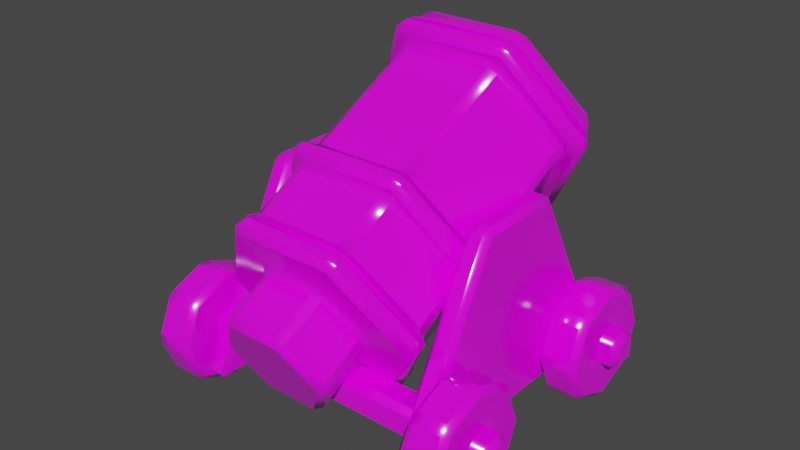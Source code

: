 # Source: Tower_1.blend  (saved by Blender 2.83.19; exported with 4.5.12 LTS)
import bpy
from mathutils import Matrix  # noqa: F401  (used for matrix-valued properties, if any)

bpy.ops.wm.read_factory_settings(use_empty=True)
scene = bpy.context.scene
scene.name = 'Scene'

# ---- collections
col_collection = bpy.data.collections.new('Collection'); scene.collection.children.link(col_collection)

# ---- images (referenced by path relative to the original .blend; pixels are not part of the script)
import os
ASSET_DIR = os.environ.get("B2B_ASSET_DIR", "")  # directory of the original .blend (textures are referenced by path, not embedded)
HERE = os.path.dirname(os.path.abspath(__file__))  # packed textures are extracted next to this script under _unpacked/

def load_image(name, relpath, width, height, colorspace="sRGB"):
    """Load a texture the original file referenced (path relative to the .blend, or extracted next to this script)."""
    p = next((c for c in (os.path.join(HERE, relpath), os.path.join(ASSET_DIR, relpath)) if relpath and os.path.exists(c)), "")
    if p:
        img = bpy.data.images.load(p, check_existing=True)
        img.name = name
    else:  # same state as the original file: an image datablock whose file is absent (Cycles renders it pink)
        img = bpy.data.images.new(name, width, height)
        img.source = "FILE"
        img.filepath = "//" + (relpath or name)
    img.colorspace_settings.name = colorspace
    return img
img_colortexture_png = load_image('colorTexture.png', 'colorTexture.png', 1024, 1024, 'sRGB')

# ---- materials (node trees are filled in below, after node groups)
mat_x = bpy.data.materials.new('材质')
mat_x.use_transparent_shadow = False

# ---- node groups
ng_auto_smooth = bpy.data.node_groups.new('Auto Smooth', 'GeometryNodeTree')
_s = ng_auto_smooth.interface.new_socket(name='Geometry', in_out='OUTPUT', socket_type='NodeSocketGeometry')
_s = ng_auto_smooth.interface.new_socket(name='Geometry', in_out='INPUT', socket_type='NodeSocketGeometry')
_s = ng_auto_smooth.interface.new_socket(name='Angle', in_out='INPUT', socket_type='NodeSocketFloat')
_s.subtype = 'ANGLE'
_s.min_value = 0.0
_s.max_value = 3.142
ng_auto_smooth.is_modifier = True
_N = ng_auto_smooth.nodes; _L = ng_auto_smooth.links
n0 = _N.new('NodeGroupOutput'); n0.name = 'Group Output'; n0.location = (480, -100)
n1 = _N.new('NodeGroupInput'); n1.name = 'Group Input'; n1.location = (-420, -300)
n2 = _N.new('NodeGroupInput'); n2.name = 'Group Input.001'; n2.location = (-60, -100)
n3 = _N.new('GeometryNodeSetShadeSmooth'); n3.name = 'Set Shade Smooth'; n3.location = (120, -100)
n3.domain = 'EDGE'
n4 = _N.new('GeometryNodeSetShadeSmooth'); n4.name = 'Set Shade Smooth.001'; n4.location = (300, -100)
n5 = _N.new('GeometryNodeInputMeshEdgeAngle'); n5.name = 'Edge Angle'; n5.location = (-420, -220)
n6 = _N.new('GeometryNodeInputEdgeSmooth'); n6.name = 'Is Edge Smooth'; n6.location = (-60, -160)
n7 = _N.new('GeometryNodeInputShadeSmooth'); n7.name = 'Is Face Smooth'; n7.location = (-240, -340)
n8 = _N.new('FunctionNodeBooleanMath'); n8.name = 'Boolean Math'; n8.location = (-60, -220)
n9 = _N.new('FunctionNodeCompare'); n9.name = 'Compare'; n9.location = (-240, -180)
n9.operation = 'LESS_EQUAL'
_L.new(n5.outputs[0], n9.inputs[0])
_L.new(n4.outputs[0], n0.inputs[0])
_L.new(n1.outputs[1], n9.inputs[1])
_L.new(n9.outputs[0], n8.inputs[0])
_L.new(n7.outputs[0], n8.inputs[1])
_L.new(n2.outputs[0], n3.inputs[0])
_L.new(n6.outputs[0], n3.inputs[1])
_L.new(n3.outputs[0], n4.inputs[0])
_L.new(n8.outputs[0], n3.inputs[2])
n0.is_active_output = True

# ---- material node trees
mat_x.use_nodes = True; mat_x.node_tree.nodes.clear()
_N = mat_x.node_tree.nodes; _L = mat_x.node_tree.links
n0 = _N.new('ShaderNodeBsdfPrincipled'); n0.name = 'Principled BSDF'; n0.location = (10, 300)
n0.distribution = 'GGX'
n0.subsurface_method = 'BURLEY'
n0.inputs[2].default_value = 0.161
n0.inputs[3].default_value = 1.45
n0.inputs[13].default_value = 1.0
n0.inputs[27].default_value = (0.0, 0.0, 0.0, 1.0)
n0.inputs[28].default_value = 1.0
n1 = _N.new('ShaderNodeOutputMaterial'); n1.name = 'Material Output'; n1.location = (300, 300)
n2 = _N.new('ShaderNodeTexImage'); n2.name = '图像纹理'; n2.location = (-412, 252)
n2.image = img_colortexture_png
_L.new(n0.outputs[0], n1.inputs[0])
_L.new(n2.outputs[0], n0.inputs[0])
n1.is_active_output = True

# ---- world
world_world = bpy.data.worlds.new('World'); scene.world = world_world
world_world.use_nodes = True; world_world.node_tree.nodes.clear()
_N = world_world.node_tree.nodes; _L = world_world.node_tree.links
n0 = _N.new('ShaderNodeOutputWorld'); n0.name = 'World Output'; n0.location = (300, 300)
n1 = _N.new('ShaderNodeBackground'); n1.name = 'Background'; n1.location = (10, 300)
n1.inputs[0].default_value = (0.05088, 0.05088, 0.05088, 1.0)
_L.new(n1.outputs[0], n0.inputs[0])
n0.is_active_output = True
world_world.color = (0.05088, 0.05088, 0.05088)
world_world.use_sun_shadow = False
world_world.sun_shadow_jitter_overblur = 0.0

# ---- meshes
me_x = bpy.data.meshes.new('柱体')
me_x.from_pydata([(2.938, 0.8829, 1.659), (2.809, 0.9493, 1.625), (2.886, 0.9493, 1.783), (2.168, 0.9493, 2.138), (2.091, 0.9493, 1.98), (1.977, 1.037, 1.98), (2.1, 1.037, 2.228), (3.277, 0.4414, 2.344), (3.192, 0.5507, 2.402), (3.231, 0.3986, 2.48), (2.406, 0.6386, 2.847), (2.467, 0.3986, 2.971), (2.513, 0.3986, 2.835), (2.474, 0.5507, 2.757), (3.277, -0.4414, 2.344), (3.231, -0.3986, 2.48), (3.192, -0.5507, 2.402), (2.467, -0.3986, 2.971), (2.406, -0.6386, 2.847), (2.474, -0.5507, 2.757), (2.513, -0.3986, 2.835), (2.938, -0.8829, 1.659), (2.886, -0.9493, 1.783), (2.809, -0.9493, 1.625), (2.1, -1.037, 2.228), (1.977, -1.037, 1.98), (2.091, -0.9493, 1.98), (2.168, -0.9493, 2.138), (2.599, -0.4414, 0.9737), (2.502, -0.5507, 1.006), (2.464, -0.3986, 0.9278), (1.671, -0.6386, 1.361), (1.61, -0.3986, 1.237), (1.746, -0.3986, 1.283), (1.784, -0.5507, 1.362), (2.599, 0.4414, 0.9737), (2.464, 0.3986, 0.9278), (2.502, 0.5507, 1.006), (1.61, 0.3986, 1.237), (1.671, 0.6386, 1.361), (1.784, 0.5507, 1.362), (1.746, 0.3986, 1.283), (2.601, 0.9525, 3.47), (2.64, 0.8004, 3.549), (2.686, 0.8432, 3.413), (1.987, 1.753, 2.228), (2.039, 1.686, 2.104), (1.909, 1.753, 2.07), (2.64, -0.8004, 3.549), (2.601, -0.9525, 3.47), (2.686, -0.8432, 3.413), (1.987, -1.753, 2.228), (1.909, -1.753, 2.07), (2.039, -1.686, 2.104), (1.294, -0.9525, 0.8277), (1.255, -0.8004, 0.749), (1.391, -0.8432, 0.7949), (1.255, 0.8004, 0.749), (1.294, 0.9525, 0.8277), (1.391, 0.8432, 0.7949), (2.367, 0.8432, 3.571), (2.503, 0.8004, 3.617), (2.464, 0.9525, 3.538), (1.85, 1.753, 2.296), (1.772, 1.753, 2.138), (1.72, 1.686, 2.262), (2.367, -0.8432, 3.571), (2.464, -0.9525, 3.538), (2.503, -0.8004, 3.617), (1.72, -1.686, 2.262), (1.772, -1.753, 2.138), (1.85, -1.753, 2.296), (1.072, -0.8432, 0.9526), (1.118, -0.8004, 0.8167), (1.157, -0.9525, 0.8955), (1.072, 0.8432, 0.9526), (1.157, 0.9525, 0.8955), (1.118, 0.8004, 0.8167), (2.236, 0.892, 3.534), (2.275, 0.7398, 3.613), (2.411, 0.7398, 3.659), (2.349, 0.9798, 3.535), (1.668, 1.632, 2.385), (1.781, 1.72, 2.386), (1.658, 1.72, 2.138), (1.59, 1.632, 2.228), (2.275, -0.7398, 3.613), (2.236, -0.892, 3.534), (2.349, -0.9798, 3.535), (2.411, -0.7398, 3.659), (1.668, -1.632, 2.385), (1.59, -1.632, 2.228), (1.658, -1.72, 2.138), (1.781, -1.72, 2.386), (1.022, -0.892, 1.079), (0.9828, -0.7398, 1.001), (1.029, -0.7398, 0.8648), (1.09, -0.9798, 0.989), (0.9828, 0.7398, 1.001), (1.022, 0.892, 1.079), (1.09, 0.9798, 0.989), (1.029, 0.7398, 0.8648), (1.357, 0.9798, 4.026), (1.418, 0.7398, 4.15), (1.464, 0.7398, 4.014), (1.425, 0.892, 3.935), (0.857, 1.632, 2.787), (0.7791, 1.632, 2.629), (0.6657, 1.72, 2.629), (0.7885, 1.72, 2.877), (1.418, -0.7398, 4.15), (1.357, -0.9798, 4.026), (1.425, -0.892, 3.935), (1.464, -0.7398, 4.014), (0.7885, -1.72, 2.877), (0.6657, -1.72, 2.629), (0.7791, -1.632, 2.629), (0.857, -1.632, 2.787), (0.09757, -0.9798, 1.48), (0.03614, -0.7398, 1.356), (0.172, -0.7398, 1.402), (0.211, -0.892, 1.48), (0.03614, 0.7398, 1.356), (0.09757, 0.9798, 1.48), (0.211, 0.892, 1.48), (0.172, 0.7398, 1.402), (1.338, 1.015, 4.217), (1.377, 0.8634, 4.296), (1.423, 0.9062, 4.16), (0.6751, 1.879, 2.876), (0.7271, 1.812, 2.753), (0.5973, 1.879, 2.719), (1.377, -0.8634, 4.296), (1.338, -1.016, 4.217), (1.423, -0.9062, 4.16), (0.6751, -1.879, 2.876), (0.5973, -1.879, 2.719), (0.7271, -1.812, 2.753), (-0.06571, -1.015, 1.379), (-0.1047, -0.8634, 1.3), (0.03123, -0.9062, 1.346), (-0.1047, 0.8634, 1.3), (-0.06571, 1.015, 1.379), (0.03123, 0.9062, 1.346), (1.14, 0.9062, 4.3), (1.276, 0.8634, 4.346), (1.237, 1.015, 4.267), (0.5737, 1.879, 2.927), (0.4958, 1.879, 2.769), (0.4438, 1.812, 2.893), (1.14, -0.9062, 4.3), (1.237, -1.016, 4.267), (1.276, -0.8634, 4.346), (0.4438, -1.812, 2.893), (0.4958, -1.879, 2.769), (0.5737, -1.879, 2.927), (-0.2521, -0.9062, 1.486), (-0.2061, -0.8634, 1.35), (-0.1672, -1.015, 1.429), (-0.2521, 0.9062, 1.486), (-0.1672, 1.015, 1.429), (-0.2061, 0.8634, 1.35), (0.9666, 0.9006, 4.179), (1.006, 0.7485, 4.257), (1.141, 0.7485, 4.303), (1.08, 0.9884, 4.179), (0.3918, 1.649, 3.017), (0.5052, 1.737, 3.017), (0.3824, 1.737, 2.769), (0.3139, 1.649, 2.859), (1.006, -0.7485, 4.257), (0.9666, -0.9006, 4.179), (1.08, -0.9884, 4.179), (1.141, -0.7485, 4.303), (0.3918, -1.649, 3.017), (0.3139, -1.649, 2.859), (0.3824, -1.737, 2.769), (0.5052, -1.737, 3.017), (-0.2608, -0.9006, 1.697), (-0.2997, -0.7485, 1.618), (-0.2538, -0.7485, 1.482), (-0.1924, -0.9884, 1.607), (-0.2997, 0.7485, 1.618), (-0.2608, 0.9006, 1.697), (-0.1924, 0.9884, 1.607), (-0.2538, 0.7485, 1.482), (-1.063, 0.9884, 5.239), (-1.002, 0.7485, 5.363), (-0.9556, 0.7485, 5.227), (-0.9946, 0.9006, 5.149), (-1.569, 1.649, 3.987), (-1.647, 1.649, 3.829), (-1.761, 1.737, 3.829), (-1.638, 1.737, 4.077), (-1.002, -0.7485, 5.363), (-1.063, -0.9884, 5.239), (-0.9946, -0.9006, 5.149), (-0.9556, -0.7485, 5.227), (-1.638, -1.737, 4.077), (-1.761, -1.737, 3.829), (-1.647, -1.649, 3.829), (-1.569, -1.649, 3.987), (-2.335, -0.9884, 2.667), (-2.397, -0.7485, 2.542), (-2.261, -0.7485, 2.588), (-2.222, -0.9006, 2.667), (-2.397, 0.7485, 2.542), (-2.335, 0.9884, 2.667), (-2.222, 0.9006, 2.667), (-2.261, 0.7485, 2.588), (-1.055, 1.058, 5.483), (-1.016, 0.906, 5.562), (-0.9705, 0.9489, 5.426), (-1.751, 1.964, 4.076), (-1.699, 1.898, 3.953), (-1.829, 1.964, 3.919), (-1.016, -0.906, 5.562), (-1.055, -1.058, 5.483), (-0.9705, -0.9489, 5.426), (-1.751, -1.964, 4.076), (-1.829, -1.964, 3.919), (-1.699, -1.898, 3.953), (-2.525, -1.058, 2.512), (-2.564, -0.906, 2.434), (-2.428, -0.9489, 2.48), (-2.564, 0.906, 2.434), (-2.525, 1.058, 2.512), (-2.428, 0.9489, 2.48), (-1.254, 0.9489, 5.566), (-1.118, 0.906, 5.612), (-1.157, 1.058, 5.533), (-1.853, 1.964, 4.127), (-1.93, 1.964, 3.969), (-1.982, 1.898, 4.093), (-1.254, -0.9489, 5.566), (-1.157, -1.058, 5.533), (-1.118, -0.906, 5.612), (-1.982, -1.898, 4.093), (-1.93, -1.964, 3.969), (-1.853, -1.964, 4.127), (-2.711, -0.9489, 2.62), (-2.665, -0.906, 2.484), (-2.626, -1.058, 2.563), (-2.711, 0.9489, 2.62), (-2.626, 1.058, 2.563), (-2.665, 0.906, 2.484), (-1.393, 0.987, 5.513), (-1.354, 0.8349, 5.592), (-1.219, 0.8349, 5.637), (-1.28, 1.075, 5.513), (-2.034, 1.822, 4.217), (-1.921, 1.91, 4.217), (-2.044, 1.91, 3.969), (-2.112, 1.822, 4.059), (-1.354, -0.8349, 5.592), (-1.393, -0.987, 5.513), (-1.28, -1.075, 5.513), (-1.219, -0.8349, 5.637), (-2.034, -1.822, 4.217), (-2.112, -1.822, 4.059), (-2.044, -1.91, 3.969), (-1.921, -1.91, 4.217), (-2.753, -0.987, 2.763), (-2.792, -0.8349, 2.684), (-2.746, -0.8349, 2.548), (-2.685, -1.075, 2.673), (-2.792, 0.8349, 2.684), (-2.753, 0.987, 2.763), (-2.685, 1.075, 2.673), (-2.746, 0.8349, 2.548), (-1.609, 0.9587, 5.556), (-1.568, 0.7997, 5.638), (-1.376, 0.8349, 5.602), (-1.415, 0.987, 5.523), (-2.223, 1.758, 4.314), (-2.056, 1.822, 4.227), (-2.134, 1.822, 4.07), (-2.304, 1.758, 4.15), (-1.568, -0.7997, 5.638), (-1.609, -0.9587, 5.556), (-1.415, -0.987, 5.523), (-1.376, -0.8349, 5.602), (-2.223, -1.758, 4.314), (-2.304, -1.758, 4.15), (-2.134, -1.822, 4.07), (-2.056, -1.822, 4.227), (-2.918, -0.9587, 2.908), (-2.959, -0.7997, 2.826), (-2.814, -0.8349, 2.695), (-2.775, -0.987, 2.774), (-2.959, 0.7997, 2.826), (-2.918, 0.9587, 2.908), (-2.775, 0.987, 2.774), (-2.814, 0.8349, 2.695), (-1.796, 0.7916, 5.53), (-1.65, 0.7749, 5.63), (-1.691, 0.9338, 5.548), (-2.286, 1.709, 4.345), (-2.367, 1.709, 4.181), (-2.404, 1.583, 4.301), (-1.796, -0.7916, 5.53), (-1.691, -0.9338, 5.548), (-1.65, -0.7749, 5.63), (-2.404, -1.583, 4.301), (-2.367, -1.709, 4.181), (-2.286, -1.709, 4.345), (-3.012, -0.7916, 3.072), (-3.003, -0.7749, 2.895), (-2.962, -0.9338, 2.978), (-3.012, 0.7916, 3.072), (-2.962, 0.9338, 2.978), (-3.003, 0.7749, 2.895), (-2.11, 0.3823, 4.895), (-2.11, 0.3823, 4.895), (-2.065, 0.3823, 4.986), (-2.088, 0.4702, 4.94), (-2.404, 0.7647, 4.301), (-2.381, 0.8525, 4.347), (-2.426, 0.8525, 4.256), (-2.404, 0.7647, 4.301), (-2.11, -0.3823, 4.895), (-2.11, -0.3823, 4.895), (-2.088, -0.4702, 4.94), (-2.065, -0.3823, 4.986), (-2.404, -0.7647, 4.301), (-2.404, -0.7647, 4.301), (-2.426, -0.8525, 4.256), (-2.381, -0.8525, 4.347), (-2.697, -0.3823, 3.708), (-2.697, -0.3823, 3.708), (-2.742, -0.3823, 3.617), (-2.72, -0.4702, 3.662), (-2.697, 0.3823, 3.708), (-2.697, 0.3823, 3.708), (-2.72, 0.4702, 3.662), (-2.742, 0.3823, 3.617), (-2.697, 0.3823, 3.708), (-2.697, 0.3823, 3.708), (-2.606, 0.2809, 3.663), (-2.567, 0.433, 3.742), (-2.606, -0.2809, 3.663), (-2.697, -0.3823, 3.708), (-2.697, -0.3823, 3.708), (-2.567, -0.433, 3.742), (-2.274, -0.7139, 4.335), (-2.352, -0.7139, 4.178), (-2.404, -0.7647, 4.301), (-2.404, -0.7647, 4.301), (-2.058, -0.433, 4.771), (-2.11, -0.3823, 4.895), (-2.11, -0.3823, 4.895), (-2.019, -0.2809, 4.85), (-2.404, 0.7647, 4.301), (-2.352, 0.7139, 4.178), (-2.274, 0.7139, 4.335), (-2.404, 0.7647, 4.301), (-2.11, 0.3823, 4.895), (-2.058, 0.433, 4.771), (-2.019, 0.2809, 4.85), (-2.11, 0.3823, 4.895), (0.6671, 1.823, 3.668), (0.7073, 1.721, 3.567), (0.8158, 1.823, 3.578), (2.429, 1.823, 0.5131), (2.308, 1.721, 0.5247), (2.374, 1.823, 0.4233), (-0.6671, 1.823, 3.668), (-0.8158, 1.823, 3.578), (-0.7073, 1.721, 3.567), (-2.374, 1.823, 0.4233), (-2.308, 1.721, 0.5247), (-2.429, 1.823, 0.5131), (-0.6671, 2.019, 3.668), (-0.7073, 2.12, 3.567), (-0.8158, 2.019, 3.578), (0.6671, 2.019, 3.668), (0.8158, 2.019, 3.578), (0.7073, 2.12, 3.567), (2.429, 2.019, 0.5131), (2.374, 2.019, 0.4233), (2.308, 2.12, 0.5247), (-2.374, 2.019, 0.4233), (-2.429, 2.019, 0.5131), (-2.308, 2.12, 0.5247), (0.6671, -1.96, 3.668), (0.7073, -2.062, 3.567), (0.8158, -1.96, 3.578), (2.429, -1.96, 0.5131), (2.308, -2.062, 0.5247), (2.374, -1.96, 0.4233), (-0.6671, -1.96, 3.668), (-0.8158, -1.96, 3.578), (-0.7073, -2.062, 3.567), (-2.374, -1.96, 0.4233), (-2.308, -2.062, 0.5247), (-2.429, -1.96, 0.5131), (-0.6671, -1.764, 3.668), (-0.7073, -1.663, 3.567), (-0.8158, -1.764, 3.578), (0.6671, -1.764, 3.668), (0.8158, -1.764, 3.578), (0.7073, -1.663, 3.567), (2.429, -1.764, 0.5131), (2.374, -1.764, 0.4233), (2.308, -1.663, 0.5247), (-2.374, -1.764, 0.4233), (-2.429, -1.764, 0.5131), (-2.308, -1.663, 0.5247), (-1.748, -3.014, 0.7074), (-1.748, -3.116, 0.8088), (-1.85, -3.014, 0.8088), (-1.748, -3.116, 1.155), (-1.748, -3.014, 1.256), (-1.85, -3.014, 1.155), (-1.748, 3.014, 0.7074), (-1.85, 3.014, 0.8088), (-1.748, 3.116, 0.8088), (-1.748, 3.014, 1.256), (-1.748, 3.116, 1.155), (-1.85, 3.014, 1.155), (-1.403, -3.014, 0.7074), (-1.301, -3.014, 0.8088), (-1.403, -3.116, 0.8088), (-1.403, -3.014, 1.256), (-1.403, -3.116, 1.155), (-1.301, -3.014, 1.155), (-1.403, 3.014, 0.7074), (-1.403, 3.116, 0.8088), (-1.301, 3.014, 0.8088), (-1.403, 3.014, 1.256), (-1.301, 3.014, 1.155), (-1.403, 3.116, 1.155), (-2.509, -2.214, 1.075), (-2.438, -2.113, 0.9808), (-2.509, -2.214, 0.8871), (-2.509, -2.681, 1.075), (-2.509, -2.681, 0.8871), (-2.438, -2.782, 0.9808), (-2.438, 2.145, 0.9808), (-2.509, 2.247, 1.075), (-2.509, 2.247, 0.8871), (-2.438, 2.814, 0.9808), (-2.509, 2.713, 0.8871), (-2.509, 2.713, 1.075), (-2.177, 2.145, 0.3513), (-2.294, 2.247, 0.3674), (-2.161, 2.247, 0.2349), (-2.177, 2.814, 0.3513), (-2.161, 2.713, 0.2349), (-2.294, 2.713, 0.3674), (-1.548, 2.145, 0.09059), (-1.642, 2.247, 0.01962), (-1.454, 2.247, 0.01962), (-1.548, 2.814, 0.09059), (-1.454, 2.713, 0.01962), (-1.642, 2.713, 0.01962), (-0.9184, 2.145, 0.3513), (-0.9345, 2.247, 0.2349), (-0.802, 2.247, 0.3674), (-0.9184, 2.814, 0.3513), (-0.802, 2.713, 0.3674), (-0.9345, 2.713, 0.2349), (-0.6577, 2.145, 0.9808), (-0.5867, 2.247, 0.8871), (-0.5867, 2.247, 1.075), (-0.6577, 2.814, 0.9808), (-0.5867, 2.713, 1.075), (-0.5867, 2.713, 0.8871), (-0.9184, 2.145, 1.61), (-0.802, 2.247, 1.594), (-0.9345, 2.247, 1.727), (-0.9184, 2.814, 1.61), (-0.9345, 2.713, 1.727), (-0.802, 2.713, 1.594), (-1.548, 2.145, 1.871), (-1.454, 2.247, 1.942), (-1.642, 2.247, 1.942), (-1.548, 2.814, 1.871), (-1.642, 2.713, 1.942), (-1.454, 2.713, 1.942), (-2.177, 2.145, 1.61), (-2.161, 2.247, 1.727), (-2.294, 2.247, 1.594), (-2.177, 2.814, 1.61), (-2.294, 2.713, 1.594), (-2.161, 2.713, 1.727), (-2.177, -2.782, 0.3513), (-2.294, -2.681, 0.3674), (-2.161, -2.681, 0.2349), (-2.177, -2.113, 0.3513), (-2.161, -2.214, 0.2349), (-2.294, -2.214, 0.3674), (-1.548, -2.782, 0.09059), (-1.642, -2.681, 0.01962), (-1.454, -2.681, 0.01962), (-1.454, -2.214, 0.01962), (-1.642, -2.214, 0.01962), (-1.548, -2.113, 0.09059), (-0.9345, -2.681, 0.2349), (-0.802, -2.681, 0.3674), (-0.9184, -2.782, 0.3513), (-0.9184, -2.113, 0.3513), (-0.802, -2.214, 0.3674), (-0.9345, -2.214, 0.2349), (-0.6577, -2.782, 0.9808), (-0.5867, -2.681, 0.8871), (-0.5867, -2.681, 1.075), (-0.6577, -2.113, 0.9808), (-0.5867, -2.214, 1.075), (-0.5867, -2.214, 0.8871), (-0.9345, -2.681, 1.727), (-0.9184, -2.782, 1.61), (-0.802, -2.681, 1.594), (-0.9345, -2.214, 1.727), (-0.802, -2.214, 1.594), (-0.9184, -2.113, 1.61), (-1.548, -2.782, 1.871), (-1.454, -2.681, 1.942), (-1.642, -2.681, 1.942), (-1.548, -2.113, 1.871), (-1.642, -2.214, 1.942), (-1.454, -2.214, 1.942), (-2.177, -2.782, 1.61), (-2.161, -2.681, 1.727), (-2.294, -2.681, 1.594), (-2.177, -2.113, 1.61), (-2.294, -2.214, 1.594), (-2.161, -2.214, 1.727), (1.631, -3.014, 0.7074), (1.631, -3.116, 0.8088), (1.53, -3.014, 0.8088), (1.631, -3.116, 1.155), (1.631, -3.014, 1.256), (1.53, -3.014, 1.155), (1.631, 3.014, 0.7074), (1.53, 3.014, 0.8088), (1.631, 3.116, 0.8088), (1.631, 3.014, 1.256), (1.631, 3.116, 1.155), (1.53, 3.014, 1.155), (1.977, -3.014, 0.7074), (2.078, -3.014, 0.8088), (1.977, -3.116, 0.8088), (1.977, -3.014, 1.256), (1.977, -3.116, 1.155), (2.078, -3.014, 1.155), (1.977, 3.014, 0.7074), (1.977, 3.116, 0.8088), (2.078, 3.014, 0.8088), (1.977, 3.014, 1.256), (2.078, 3.014, 1.155), (1.977, 3.116, 1.155), (0.8704, -2.214, 1.075), (0.9413, -2.113, 0.9808), (0.8704, -2.214, 0.8871), (0.8704, -2.681, 1.075), (0.8704, -2.681, 0.8871), (0.9413, -2.782, 0.9808), (0.9413, 2.145, 0.9808), (0.8704, 2.247, 1.075), (0.8704, 2.247, 0.8871), (0.9413, 2.814, 0.9808), (0.8704, 2.713, 0.8871), (0.8704, 2.713, 1.075), (1.202, 2.145, 0.3513), (1.086, 2.247, 0.3674), (1.218, 2.247, 0.2349), (1.202, 2.814, 0.3513), (1.218, 2.713, 0.2349), (1.086, 2.713, 0.3674), (1.832, 2.145, 0.09059), (1.738, 2.247, 0.01962), (1.925, 2.247, 0.01962), (1.832, 2.814, 0.09059), (1.925, 2.713, 0.01962), (1.738, 2.713, 0.01962), (2.461, 2.145, 0.3513), (2.445, 2.247, 0.2349), (2.577, 2.247, 0.3674), (2.461, 2.814, 0.3513), (2.577, 2.713, 0.3674), (2.445, 2.713, 0.2349), (2.722, 2.145, 0.9808), (2.793, 2.247, 0.8871), (2.793, 2.247, 1.075), (2.722, 2.814, 0.9808), (2.793, 2.713, 1.075), (2.793, 2.713, 0.8871), (2.461, 2.145, 1.61), (2.577, 2.247, 1.594), (2.445, 2.247, 1.727), (2.461, 2.814, 1.61), (2.445, 2.713, 1.727), (2.577, 2.713, 1.594), (1.832, 2.145, 1.871), (1.925, 2.247, 1.942), (1.738, 2.247, 1.942), (1.832, 2.814, 1.871), (1.738, 2.713, 1.942), (1.925, 2.713, 1.942), (1.202, 2.145, 1.61), (1.218, 2.247, 1.727), (1.086, 2.247, 1.594), (1.202, 2.814, 1.61), (1.086, 2.713, 1.594), (1.218, 2.713, 1.727), (1.202, -2.782, 0.3513), (1.086, -2.681, 0.3674), (1.218, -2.681, 0.2349), (1.202, -2.113, 0.3513), (1.218, -2.214, 0.2349), (1.086, -2.214, 0.3674), (1.832, -2.782, 0.09059), (1.738, -2.681, 0.01962), (1.925, -2.681, 0.01962), (1.925, -2.214, 0.01962), (1.738, -2.214, 0.01962), (1.832, -2.113, 0.09059), (2.445, -2.681, 0.2349), (2.577, -2.681, 0.3674), (2.461, -2.782, 0.3513), (2.461, -2.113, 0.3513), (2.577, -2.214, 0.3674), (2.445, -2.214, 0.2349), (2.722, -2.782, 0.9808), (2.793, -2.681, 0.8871), (2.793, -2.681, 1.075), (2.722, -2.113, 0.9808), (2.793, -2.214, 1.075), (2.793, -2.214, 0.8871), (2.445, -2.681, 1.727), (2.461, -2.782, 1.61), (2.577, -2.681, 1.594), (2.445, -2.214, 1.727), (2.577, -2.214, 1.594), (2.461, -2.113, 1.61), (1.832, -2.782, 1.871), (1.925, -2.681, 1.942), (1.738, -2.681, 1.942), (1.832, -2.113, 1.871), (1.738, -2.214, 1.942), (1.925, -2.214, 1.942), (1.202, -2.782, 1.61), (1.218, -2.681, 1.727), (1.086, -2.681, 1.594), (1.202, -2.113, 1.61), (1.086, -2.214, 1.594), (1.218, -2.214, 1.727), (-0.5888, 0.2809, 2.666), (-0.4529, 0.3238, 2.712), (-0.5499, 0.433, 2.744), (-0.5888, -0.2809, 2.666), (-0.5499, -0.433, 2.744), (-0.4529, -0.3238, 2.712), (-0.2563, -0.7139, 3.338), (-0.2043, -0.6475, 3.214), (-0.3342, -0.7139, 3.18), (-0.0406, -0.433, 3.774), (-0.001653, -0.2809, 3.853), (0.04431, -0.3238, 3.717), (-0.2563, 0.7139, 3.338), (-0.3342, 0.7139, 3.18), (-0.2043, 0.6475, 3.214), (-0.001653, 0.2809, 3.853), (-0.0406, 0.433, 3.774), (0.04431, 0.3238, 3.717)], [], [(37, 40, 4, 1), (17, 11, 10, 44, 50), (24, 18, 17, 50, 53), (31, 25, 24, 53, 56), (23, 26, 34, 29), (38, 32, 31, 56, 59), (10, 6, 5, 46, 44), (2, 3, 13, 8), (54, 52, 70, 74), (9, 12, 20, 15), (30, 33, 41, 36), (16, 19, 27, 22), (42, 45, 63, 62), (5, 39, 38, 59, 46), (65, 75, 100, 84, 83), (48, 43, 61, 68), (51, 49, 67, 71), (57, 55, 73, 77), (47, 58, 76, 64), (60, 65, 83, 81, 80), (86, 79, 104, 113), (78, 82, 106, 105), (72, 69, 92, 97, 96), (66, 60, 80, 89, 88), (69, 66, 88, 93, 92), (75, 72, 96, 101, 100), (126, 129, 147, 146), (90, 87, 112, 117), (98, 95, 120, 125), (85, 99, 124, 107), (102, 109, 108, 130, 128), (94, 91, 116, 121), (138, 136, 154, 158), (118, 115, 114, 137, 140), (110, 103, 102, 128, 134), (114, 111, 110, 134, 137), (122, 119, 118, 140, 143), (108, 123, 122, 143, 130), (149, 159, 184, 168, 167), (132, 127, 145, 152), (135, 133, 151, 155), (141, 139, 157, 161), (131, 142, 160, 148), (144, 149, 167, 165, 164), (170, 163, 188, 197), (162, 166, 190, 189), (156, 153, 176, 181, 180), (150, 144, 164, 173, 172), (153, 150, 172, 177, 176), (159, 156, 180, 185, 184), (210, 213, 231, 230), (174, 171, 196, 201), (182, 179, 204, 209), (169, 183, 208, 191), (186, 193, 192, 214, 212), (178, 175, 200, 205), (219, 217, 235, 239), (202, 199, 198, 221, 224), (194, 187, 186, 212, 218), (198, 195, 194, 218, 221), (206, 203, 202, 224, 227), (192, 207, 206, 227, 214), (246, 250, 275, 273), (225, 223, 241, 245), (215, 226, 244, 232), (228, 233, 251, 249, 248), (222, 220, 238, 242), (216, 211, 229, 236), (258, 255, 280, 285), (240, 237, 260, 265, 264), (234, 228, 248, 257, 256), (237, 234, 256, 261, 260), (243, 240, 264, 269, 268), (233, 243, 268, 252, 251), (294, 299, 317, 315, 314), (266, 263, 288, 293), (253, 267, 292, 276), (270, 274, 297, 296), (262, 259, 284, 289), (254, 247, 272, 281), (303, 300, 322, 327, 326), (286, 283, 304, 308), (278, 271, 295, 302), (282, 279, 301, 305), (290, 287, 307, 311), (277, 291, 310, 298), (338, 340, 651, 648), (309, 306, 330, 335, 334), (299, 309, 334, 318, 317), (312, 316, 355, 356), (306, 303, 326, 331, 330), (300, 294, 314, 323, 322), (319, 333, 336, 352), (320, 313, 359, 350), (353, 339, 650, 661), (324, 321, 349, 347), (328, 325, 346, 342), (332, 329, 341, 337), (362, 363, 378, 376), (390, 384, 399, 396), (377, 380, 383, 373), (365, 369, 381, 379), (371, 367, 374, 382), (361, 368, 370, 364), (386, 387, 402, 400), (414, 426, 420, 408), (401, 404, 407, 397), (389, 393, 405, 403), (395, 391, 398, 406), (385, 392, 394, 388), (422, 424, 411, 409), (428, 430, 425, 421), (436, 434, 491, 487), (429, 417, 412, 423), (410, 413, 419, 415), (416, 418, 431, 427), (524, 526, 432, 435), (482, 484, 443, 439), (518, 520, 527, 523), (452, 454, 461, 457), (510, 513, 521, 517), (458, 460, 467, 463), (506, 508, 514, 512), (464, 466, 473, 469), (438, 444, 450, 456, 462, 468, 474, 480), (499, 502, 509, 505), (470, 472, 479, 475), (437, 486, 492, 500, 504, 511, 516, 522), (494, 495, 503, 498), (476, 478, 485, 481), (446, 448, 455, 451), (489, 433, 525, 519, 515, 507, 501, 497), (488, 490, 496, 493), (534, 546, 540, 528), (447, 441, 483, 477, 471, 465, 459, 453), (440, 442, 449, 445), (542, 544, 531, 529), (548, 550, 545, 541), (556, 554, 611, 607), (549, 537, 532, 543), (530, 533, 539, 535), (536, 538, 551, 547), (644, 646, 552, 555), (602, 604, 563, 559), (638, 640, 647, 643), (572, 574, 581, 577), (630, 633, 641, 637), (578, 580, 587, 583), (626, 628, 634, 632), (584, 586, 593, 589), (558, 564, 570, 576, 582, 588, 594, 600), (619, 622, 629, 625), (590, 592, 599, 595), (557, 606, 612, 620, 624, 631, 636, 642), (614, 615, 623, 618), (596, 598, 605, 601), (566, 568, 575, 571), (609, 553, 645, 639, 635, 627, 621, 617), (608, 610, 616, 613), (649, 653, 655, 659, 665, 662), (567, 561, 603, 597, 591, 585, 579, 573), (560, 562, 569, 565), (343, 345, 656, 652), (357, 354, 660, 664), (351, 358, 663, 658), (344, 348, 657, 654), (366, 360, 375, 372), (0, 1, 2), (3, 4, 5, 6), (7, 8, 9), (10, 11, 12, 13), (14, 15, 16), (17, 18, 19, 20), (21, 22, 23), (24, 25, 26, 27), (28, 29, 30), (31, 32, 33, 34), (35, 36, 37), (38, 39, 40, 41), (42, 43, 44), (45, 46, 47), (48, 49, 50), (51, 52, 53), (54, 55, 56), (57, 58, 59), (60, 61, 62), (63, 64, 65), (66, 67, 68), (69, 70, 71), (72, 73, 74), (75, 76, 77), (78, 79, 80, 81), (82, 83, 84, 85), (86, 87, 88, 89), (90, 91, 92, 93), (94, 95, 96, 97), (98, 99, 100, 101), (102, 103, 104, 105), (106, 107, 108, 109), (110, 111, 112, 113), (114, 115, 116, 117), (118, 119, 120, 121), (122, 123, 124, 125), (126, 127, 128), (129, 130, 131), (132, 133, 134), (135, 136, 137), (138, 139, 140), (141, 142, 143), (144, 145, 146), (147, 148, 149), (150, 151, 152), (153, 154, 155), (156, 157, 158), (159, 160, 161), (162, 163, 164, 165), (166, 167, 168, 169), (170, 171, 172, 173), (174, 175, 176, 177), (178, 179, 180, 181), (182, 183, 184, 185), (186, 187, 188, 189), (190, 191, 192, 193), (194, 195, 196, 197), (198, 199, 200, 201), (202, 203, 204, 205), (206, 207, 208, 209), (210, 211, 212), (213, 214, 215), (216, 217, 218), (219, 220, 221), (222, 223, 224), (225, 226, 227), (228, 229, 230), (231, 232, 233), (234, 235, 236), (237, 238, 239), (240, 241, 242), (243, 244, 245), (246, 247, 248, 249), (250, 251, 252, 253), (254, 255, 256, 257), (258, 259, 260, 261), (262, 263, 264, 265), (266, 267, 268, 269), (270, 271, 272, 273), (274, 275, 276, 277), (278, 279, 280, 281), (282, 283, 284, 285), (286, 287, 288, 289), (290, 291, 292, 293), (294, 295, 296), (297, 298, 299), (300, 301, 302), (303, 304, 305), (306, 307, 308), (309, 310, 311), (312, 313, 314, 315), (316, 317, 318, 319), (320, 321, 322, 323), (324, 325, 326, 327), (328, 329, 330, 331), (332, 333, 334, 335), (336, 337, 338, 339), (340, 341, 342, 343), (344, 345, 346, 347), (348, 349, 350, 351), (352, 353, 354, 355), (356, 357, 358, 359), (360, 361, 362), (363, 364, 365), (366, 367, 368), (369, 370, 371), (372, 373, 374), (375, 376, 377), (378, 379, 380), (381, 382, 383), (384, 385, 386), (387, 388, 389), (390, 391, 392), (393, 394, 395), (396, 397, 398), (399, 400, 401), (402, 403, 404), (405, 406, 407), (408, 409, 410), (411, 412, 413), (414, 415, 416), (417, 418, 419), (420, 421, 422), (423, 424, 425), (426, 427, 428), (429, 430, 431), (432, 433, 434), (435, 436, 437), (438, 439, 440), (441, 442, 443), (444, 445, 446), (447, 448, 449), (450, 451, 452), (453, 454, 455), (456, 457, 458), (459, 460, 461), (462, 463, 464), (465, 466, 467), (468, 469, 470), (471, 472, 473), (474, 475, 476), (477, 478, 479), (480, 481, 482), (483, 484, 485), (486, 487, 488), (489, 490, 491), (492, 493, 494), (495, 496, 497), (498, 499, 500), (501, 502, 503), (504, 505, 506), (507, 508, 509), (510, 511, 512), (513, 514, 515), (516, 517, 518), (519, 520, 521), (522, 523, 524), (525, 526, 527), (528, 529, 530), (531, 532, 533), (534, 535, 536), (537, 538, 539), (540, 541, 542), (543, 544, 545), (546, 547, 548), (549, 550, 551), (552, 553, 554), (555, 556, 557), (558, 559, 560), (561, 562, 563), (564, 565, 566), (567, 568, 569), (570, 571, 572), (573, 574, 575), (576, 577, 578), (579, 580, 581), (582, 583, 584), (585, 586, 587), (588, 589, 590), (591, 592, 593), (594, 595, 596), (597, 598, 599), (600, 601, 602), (603, 604, 605), (606, 607, 608), (609, 610, 611), (612, 613, 614), (615, 616, 617), (618, 619, 620), (621, 622, 623), (624, 625, 626), (627, 628, 629), (630, 631, 632), (633, 634, 635), (636, 637, 638), (639, 640, 641), (642, 643, 644), (645, 646, 647), (648, 649, 650), (651, 652, 653), (654, 655, 656), (657, 658, 659), (660, 661, 662), (663, 664, 665), (2, 8, 7, 0), (13, 3, 6, 10), (1, 4, 3, 2), (12, 9, 8, 13), (9, 15, 14, 7), (20, 12, 11, 17), (19, 16, 15, 20), (16, 22, 21, 14), (27, 19, 18, 24), (26, 23, 22, 27), (23, 29, 28, 21), (34, 26, 25, 31), (33, 30, 29, 34), (30, 36, 35, 28), (41, 33, 32, 38), (40, 37, 36, 41), (37, 1, 0, 35), (4, 40, 39, 5), (44, 46, 45, 42), (50, 44, 43, 48), (53, 50, 49, 51), (56, 53, 52, 54), (59, 56, 55, 57), (46, 59, 58, 47), (62, 63, 65, 60), (68, 61, 60, 66), (71, 67, 66, 69), (74, 70, 69, 72), (77, 73, 72, 75), (64, 76, 75, 65), (48, 68, 67, 49), (70, 52, 51, 71), (47, 64, 63, 45), (61, 43, 42, 62), (57, 77, 76, 58), (73, 55, 54, 74), (81, 83, 82, 78), (89, 80, 79, 86), (93, 88, 87, 90), (97, 92, 91, 94), (101, 96, 95, 98), (84, 100, 99, 85), (105, 106, 109, 102), (113, 104, 103, 110), (117, 112, 111, 114), (121, 116, 115, 118), (125, 120, 119, 122), (107, 124, 123, 108), (85, 107, 106, 82), (104, 79, 78, 105), (98, 125, 124, 99), (90, 117, 116, 91), (120, 95, 94, 121), (112, 87, 86, 113), (128, 130, 129, 126), (134, 128, 127, 132), (137, 134, 133, 135), (140, 137, 136, 138), (143, 140, 139, 141), (130, 143, 142, 131), (146, 147, 149, 144), (152, 145, 144, 150), (155, 151, 150, 153), (158, 154, 153, 156), (161, 157, 156, 159), (148, 160, 159, 149), (132, 152, 151, 133), (154, 136, 135, 155), (131, 148, 147, 129), (145, 127, 126, 146), (141, 161, 160, 142), (157, 139, 138, 158), (165, 167, 166, 162), (173, 164, 163, 170), (177, 172, 171, 174), (181, 176, 175, 178), (185, 180, 179, 182), (168, 184, 183, 169), (189, 190, 193, 186), (197, 188, 187, 194), (201, 196, 195, 198), (205, 200, 199, 202), (209, 204, 203, 206), (191, 208, 207, 192), (169, 191, 190, 166), (188, 163, 162, 189), (182, 209, 208, 183), (174, 201, 200, 175), (204, 179, 178, 205), (196, 171, 170, 197), (212, 214, 213, 210), (218, 212, 211, 216), (221, 218, 217, 219), (224, 221, 220, 222), (227, 224, 223, 225), (214, 227, 226, 215), (230, 231, 233, 228), (236, 229, 228, 234), (239, 235, 234, 237), (242, 238, 237, 240), (245, 241, 240, 243), (232, 244, 243, 233), (225, 245, 244, 226), (231, 213, 215, 232), (219, 239, 238, 220), (241, 223, 222, 242), (210, 230, 229, 211), (235, 217, 216, 236), (249, 251, 250, 246), (257, 248, 247, 254), (261, 256, 255, 258), (265, 260, 259, 262), (269, 264, 263, 266), (252, 268, 267, 253), (273, 275, 274, 270), (281, 272, 271, 278), (285, 280, 279, 282), (289, 284, 283, 286), (293, 288, 287, 290), (276, 292, 291, 277), (266, 293, 292, 267), (275, 250, 253, 276), (258, 285, 284, 259), (288, 263, 262, 289), (246, 273, 272, 247), (280, 255, 254, 281), (296, 297, 299, 294), (302, 295, 294, 300), (305, 301, 300, 303), (308, 304, 303, 306), (311, 307, 306, 309), (298, 310, 309, 299), (286, 308, 307, 287), (310, 291, 290, 311), (278, 302, 301, 279), (304, 283, 282, 305), (277, 298, 297, 274), (295, 271, 270, 296), (315, 317, 316, 312), (323, 314, 313, 320), (327, 322, 321, 324), (331, 326, 325, 328), (335, 330, 329, 332), (318, 334, 333, 319), (319, 352, 355, 316), (359, 313, 312, 356), (336, 333, 332, 337), (337, 341, 340, 338), (347, 349, 348, 344), (346, 325, 324, 347), (350, 359, 358, 351), (356, 355, 354, 357), (352, 336, 339, 353), (342, 346, 345, 343), (328, 342, 341, 329), (320, 350, 349, 321), (368, 361, 360, 366), (361, 364, 363, 362), (364, 370, 369, 365), (370, 368, 367, 371), (372, 375, 377, 373), (376, 378, 380, 377), (379, 381, 383, 380), (382, 374, 373, 383), (366, 372, 374, 367), (381, 369, 371, 382), (365, 379, 378, 363), (375, 360, 362, 376), (392, 385, 384, 390), (385, 388, 387, 386), (388, 394, 393, 389), (394, 392, 391, 395), (396, 399, 401, 397), (400, 402, 404, 401), (403, 405, 407, 404), (406, 398, 397, 407), (390, 396, 398, 391), (405, 393, 395, 406), (389, 403, 402, 387), (399, 384, 386, 400), (414, 408, 410, 415), (409, 411, 413, 410), (412, 417, 419, 413), (418, 416, 415, 419), (426, 414, 416, 427), (417, 429, 431, 418), (430, 428, 427, 431), (420, 426, 428, 421), (429, 423, 425, 430), (424, 422, 421, 425), (408, 420, 422, 409), (423, 412, 411, 424), (513, 510, 512, 514), (514, 508, 507, 515), (440, 445, 444, 438), (494, 498, 500, 492), (495, 494, 493, 496), (449, 442, 441, 447), (439, 443, 442, 440), (448, 446, 445, 449), (506, 512, 511, 504), (446, 451, 450, 444), (496, 490, 489, 497), (455, 448, 447, 453), (454, 452, 451, 455), (508, 506, 505, 509), (452, 457, 456, 450), (488, 493, 492, 486), (461, 454, 453, 459), (460, 458, 457, 461), (509, 502, 501, 507), (458, 463, 462, 456), (490, 488, 487, 491), (467, 460, 459, 465), (466, 464, 463, 467), (499, 505, 504, 500), (464, 469, 468, 462), (435, 432, 434, 436), (473, 466, 465, 471), (472, 470, 469, 473), (502, 499, 498, 503), (470, 475, 474, 468), (491, 434, 433, 489), (479, 472, 471, 477), (478, 476, 475, 479), (503, 495, 497, 501), (476, 481, 480, 474), (436, 487, 486, 437), (485, 478, 477, 483), (484, 482, 481, 485), (482, 439, 438, 480), (443, 484, 483, 441), (510, 517, 516, 511), (521, 513, 515, 519), (520, 518, 517, 521), (518, 523, 522, 516), (527, 520, 519, 525), (526, 524, 523, 527), (524, 435, 437, 522), (432, 526, 525, 433), (534, 528, 530, 535), (529, 531, 533, 530), (532, 537, 539, 533), (538, 536, 535, 539), (546, 534, 536, 547), (537, 549, 551, 538), (550, 548, 547, 551), (540, 546, 548, 541), (549, 543, 545, 550), (544, 542, 541, 545), (528, 540, 542, 529), (543, 532, 531, 544), (633, 630, 632, 634), (634, 628, 627, 635), (560, 565, 564, 558), (614, 618, 620, 612), (615, 614, 613, 616), (569, 562, 561, 567), (559, 563, 562, 560), (568, 566, 565, 569), (626, 632, 631, 624), (566, 571, 570, 564), (616, 610, 609, 617), (575, 568, 567, 573), (574, 572, 571, 575), (628, 626, 625, 629), (572, 577, 576, 570), (608, 613, 612, 606), (581, 574, 573, 579), (580, 578, 577, 581), (629, 622, 621, 627), (578, 583, 582, 576), (610, 608, 607, 611), (587, 580, 579, 585), (586, 584, 583, 587), (619, 625, 624, 620), (584, 589, 588, 582), (555, 552, 554, 556), (593, 586, 585, 591), (592, 590, 589, 593), (622, 619, 618, 623), (590, 595, 594, 588), (611, 554, 553, 609), (599, 592, 591, 597), (598, 596, 595, 599), (623, 615, 617, 621), (596, 601, 600, 594), (556, 607, 606, 557), (605, 598, 597, 603), (604, 602, 601, 605), (602, 559, 558, 600), (563, 604, 603, 561), (630, 637, 636, 631), (641, 633, 635, 639), (640, 638, 637, 641), (638, 643, 642, 636), (647, 640, 639, 645), (646, 644, 643, 647), (644, 555, 557, 642), (552, 646, 645, 553), (648, 651, 653, 649), (654, 657, 659, 655), (658, 663, 665, 659), (664, 660, 662, 665), (661, 650, 649, 662), (652, 656, 655, 653), (650, 339, 338, 648), (343, 652, 651, 340), (660, 354, 353, 661), (657, 348, 351, 658), (357, 664, 663, 358), (656, 345, 344, 654), (0, 7, 14, 21, 28, 35)])
me_x.polygons.foreach_set('use_smooth', [True] * 684)
_k = set([(0, 7), (0, 35), (1, 4), (1, 37), (2, 3), (2, 8), (3, 13), (4, 40), (5, 39), (6, 10), (7, 14), (8, 13), (9, 12), (9, 15), (11, 17), (12, 20), (14, 21), (15, 20), (16, 19), (16, 22), (18, 24), (19, 27), (21, 28), (22, 27), (23, 26), (23, 29), (25, 31), (26, 34), (28, 35), (29, 34), (30, 33), (30, 36), (32, 38), (33, 41), (36, 41), (37, 40), (42, 45), (42, 62), (43, 48), (43, 61), (44, 46), (44, 50), (45, 63), (46, 59), (47, 58), (47, 64), (48, 68), (49, 51), (49, 67), (50, 53), (51, 71), (52, 54), (52, 70), (53, 56), (54, 74), (55, 57), (55, 73), (56, 59), (57, 77), (58, 76), (60, 65), (60, 66), (61, 68), (62, 63), (64, 76), (65, 75), (66, 69), (67, 71), (69, 72), (70, 74), (72, 75), (73, 77), (78, 82), (78, 105), (79, 86), (79, 104), (80, 89), (81, 83), (82, 106), (84, 100), (85, 99), (85, 107), (86, 113), (87, 90), (87, 112), (88, 93), (90, 117), (91, 94), (91, 116), (92, 97), (94, 121), (95, 98), (95, 120), (96, 101), (98, 125), (99, 124), (102, 109), (103, 110), (104, 113), (105, 106), (107, 124), (108, 123), (111, 114), (112, 117), (115, 118), (116, 121), (119, 122), (120, 125), (126, 129), (126, 146), (127, 132), (127, 145), (128, 130), (128, 134), (129, 147), (130, 143), (131, 142), (131, 148), (132, 152), (133, 135), (133, 151), (134, 137), (135, 155), (136, 138), (136, 154), (137, 140), (138, 158), (139, 141), (139, 157), (140, 143), (141, 161), (142, 160), (144, 149), (144, 150), (145, 152), (146, 147), (148, 160), (149, 159), (150, 153), (151, 155), (153, 156), (154, 158), (156, 159), (157, 161), (162, 166), (162, 189), (163, 170), (163, 188), (164, 173), (165, 167), (166, 190), (168, 184), (169, 183), (169, 191), (170, 197), (171, 174), (171, 196), (172, 177), (174, 201), (175, 178), (175, 200), (176, 181), (178, 205), (179, 182), (179, 204), (180, 185), (182, 209), (183, 208), (186, 193), (187, 194), (188, 197), (189, 190), (191, 208), (192, 207), (195, 198), (196, 201), (199, 202), (200, 205), (203, 206), (204, 209), (210, 213), (210, 230), (211, 216), (211, 229), (212, 214), (212, 218), (213, 231), (214, 227), (215, 226), (215, 232), (216, 236), (217, 219), (217, 235), (218, 221), (219, 239), (220, 222), (220, 238), (221, 224), (222, 242), (223, 225), (223, 241), (224, 227), (225, 245), (226, 244), (228, 233), (228, 234), (229, 236), (230, 231), (232, 244), (233, 243), (234, 237), (235, 239), (237, 240), (238, 242), (240, 243), (241, 245), (246, 250), (246, 273), (247, 254), (247, 272), (248, 257), (249, 251), (250, 275), (252, 268), (253, 267), (253, 276), (254, 281), (255, 258), (255, 280), (256, 261), (258, 285), (259, 262), (259, 284), (260, 265), (262, 289), (263, 266), (263, 288), (264, 269), (266, 293), (267, 292), (270, 274), (270, 296), (271, 278), (271, 295), (272, 281), (273, 275), (274, 297), (276, 292), (277, 291), (277, 298), (278, 302), (279, 282), (279, 301), (280, 285), (282, 305), (283, 286), (283, 304), (284, 289), (286, 308), (287, 290), (287, 307), (288, 293), (290, 311), (291, 310), (294, 299), (294, 300), (295, 302), (296, 297), (298, 310), (299, 309), (300, 303), (301, 305), (303, 306), (304, 308), (306, 309), (307, 311), (312, 316), (313, 320), (314, 323), (315, 317), (318, 334), (319, 333), (321, 324), (322, 327), (325, 328), (326, 331), (329, 332), (330, 335), (336, 352), (337, 341), (338, 340), (338, 648), (339, 353), (339, 650), (340, 651), (342, 346), (343, 345), (343, 652), (344, 348), (344, 654), (345, 656), (347, 349), (348, 657), (350, 359), (351, 358), (351, 658), (353, 661), (354, 357), (354, 660), (355, 356), (357, 664), (358, 663), (360, 366), (360, 375), (361, 364), (361, 368), (362, 363), (362, 376), (363, 378), (364, 370), (365, 369), (365, 379), (366, 372), (367, 371), (367, 374), (368, 370), (369, 381), (371, 382), (372, 375), (373, 377), (373, 383), (374, 382), (376, 378), (377, 380), (379, 381), (380, 383), (384, 390), (384, 399), (385, 388), (385, 392), (386, 387), (386, 400), (387, 402), (388, 394), (389, 393), (389, 403), (390, 396), (391, 395), (391, 398), (392, 394), (393, 405), (395, 406), (396, 399), (397, 401), (397, 407), (398, 406), (400, 402), (401, 404), (403, 405), (404, 407), (408, 414), (408, 420), (409, 411), (409, 422), (410, 413), (410, 415), (411, 424), (412, 417), (412, 423), (413, 419), (414, 426), (415, 419), (416, 418), (416, 427), (417, 429), (418, 431), (420, 426), (421, 425), (421, 428), (422, 424), (423, 429), (425, 430), (427, 431), (428, 430), (432, 435), (432, 526), (433, 489), (433, 525), (434, 436), (434, 491), (435, 524), (436, 487), (437, 486), (437, 522), (438, 444), (438, 480), (439, 443), (439, 482), (440, 442), (440, 445), (441, 447), (441, 483), (442, 449), (443, 484), (444, 450), (445, 449), (446, 448), (446, 451), (447, 453), (448, 455), (450, 456), (451, 455), (452, 454), (452, 457), (453, 459), (454, 461), (456, 462), (457, 461), (458, 460), (458, 463), (459, 465), (460, 467), (462, 468), (463, 467), (464, 466), (464, 469), (465, 471), (466, 473), (468, 474), (469, 473), (470, 472), (470, 475), (471, 477), (472, 479), (474, 480), (475, 479), (476, 478), (476, 481), (477, 483), (478, 485), (481, 485), (482, 484), (486, 492), (487, 491), (488, 490), (488, 493), (489, 497), (490, 496), (492, 500), (493, 496), (494, 495), (494, 498), (495, 503), (497, 501), (498, 503), (499, 502), (499, 505), (500, 504), (501, 507), (502, 509), (504, 511), (505, 509), (506, 508), (506, 512), (507, 515), (508, 514), (510, 513), (510, 517), (511, 516), (512, 514), (513, 521), (515, 519), (516, 522), (517, 521), (518, 520), (518, 523), (519, 525), (520, 527), (523, 527), (524, 526), (528, 534), (528, 540), (529, 531), (529, 542), (530, 533), (530, 535), (531, 544), (532, 537), (532, 543), (533, 539), (534, 546), (535, 539), (536, 538), (536, 547), (537, 549), (538, 551), (540, 546), (541, 545), (541, 548), (542, 544), (543, 549), (545, 550), (547, 551), (548, 550), (552, 555), (552, 646), (553, 609), (553, 645), (554, 556), (554, 611), (555, 644), (556, 607), (557, 606), (557, 642), (558, 564), (558, 600), (559, 563), (559, 602), (560, 562), (560, 565), (561, 567), (561, 603), (562, 569), (563, 604), (564, 570), (565, 569), (566, 568), (566, 571), (567, 573), (568, 575), (570, 576), (571, 575), (572, 574), (572, 577), (573, 579), (574, 581), (576, 582), (577, 581), (578, 580), (578, 583), (579, 585), (580, 587), (582, 588), (583, 587), (584, 586), (584, 589), (585, 591), (586, 593), (588, 594), (589, 593), (590, 592), (590, 595), (591, 597), (592, 599), (594, 600), (595, 599), (596, 598), (596, 601), (597, 603), (598, 605), (601, 605), (602, 604), (606, 612), (607, 611), (608, 610), (608, 613), (609, 617), (610, 616), (612, 620), (613, 616), (614, 615), (614, 618), (615, 623), (617, 621), (618, 623), (619, 622), (619, 625), (620, 624), (621, 627), (622, 629), (624, 631), (625, 629), (626, 628), (626, 632), (627, 635), (628, 634), (630, 633), (630, 637), (631, 636), (632, 634), (633, 641), (635, 639), (636, 642), (637, 641), (638, 640), (638, 643), (639, 645), (640, 647), (643, 647), (644, 646), (648, 651), (649, 653), (649, 662), (650, 661), (652, 656), (653, 655), (654, 657), (655, 659), (658, 663), (659, 665), (660, 664), (662, 665)])
me_x.attributes.new('sharp_edge', 'BOOLEAN', 'EDGE').data.foreach_set('value', [ (min(e.vertices), max(e.vertices)) in _k for e in me_x.edges])
_uv = me_x.uv_layers.new(name='UV 贴图')
_uv.uv.foreach_set('vector', [0.1393, 0.9501, 0.1379, 0.9501, 0.1379, 0.9489, 0.1393, 0.9489, 0.1609, 0.9411, 0.1621, 0.9403, 0.1624, 0.9399, 0.1633, 0.9407, 0.1606, 0.9423, 0.1591, 0.9403, 0.1604, 0.9411, 0.1609, 0.9411, 0.1606, 0.9423, 0.158, 0.9407, 0.1589, 0.9385, 0.1589, 0.9399, 0.1591, 0.9403, 0.158, 0.9407, 0.158, 0.9376, 0.1549, 0.95, 0.1563, 0.95, 0.1563, 0.9513, 0.1549, 0.9513, 0.1604, 0.9373, 0.1591, 0.938, 0.1589, 0.9385, 0.158, 0.9376, 0.1606, 0.9361, 0.1624, 0.9399, 0.1624, 0.9384, 0.1621, 0.938, 0.1633, 0.9376, 0.1633, 0.9407, 0.1393, 0.9485, 0.1379, 0.9485, 0.1379, 0.9473, 0.1393, 0.9473, 0.1595, 0.9472, 0.1595, 0.9497, 0.1593, 0.9497, 0.1593, 0.9472, 0.1591, 0.9252, 0.1605, 0.9252, 0.1605, 0.9266, 0.1591, 0.9266, 0.1586, 0.9266, 0.1571, 0.9266, 0.1571, 0.9252, 0.1586, 0.9252, 0.1549, 0.9485, 0.1563, 0.9485, 0.1563, 0.9497, 0.1549, 0.9497, 0.1675, 0.928, 0.1675, 0.9305, 0.1672, 0.9305, 0.1672, 0.928, 0.1621, 0.938, 0.1609, 0.9373, 0.1604, 0.9373, 0.1606, 0.9361, 0.1633, 0.9376, 0.1573, 0.9228, 0.1573, 0.9198, 0.1571, 0.9199, 0.1571, 0.9227, 0.1574, 0.9231, 0.1715, 0.9495, 0.1715, 0.9524, 0.1712, 0.9524, 0.1712, 0.9495, 0.1595, 0.95, 0.1595, 0.9526, 0.1593, 0.9526, 0.1593, 0.95, 0.1568, 0.9514, 0.1568, 0.9485, 0.1571, 0.9485, 0.1571, 0.9514, 0.1675, 0.9308, 0.1675, 0.9334, 0.1672, 0.9334, 0.1672, 0.9308, 0.16, 0.9244, 0.1573, 0.9228, 0.1574, 0.9231, 0.1597, 0.9244, 0.1602, 0.9244, 0.1459, 0.9473, 0.1459, 0.95, 0.1443, 0.95, 0.1443, 0.9473, 0.1702, 0.9432, 0.1702, 0.9455, 0.1686, 0.9455, 0.1686, 0.9432, 0.16, 0.9182, 0.1626, 0.9198, 0.1625, 0.9195, 0.1602, 0.9182, 0.1597, 0.9182, 0.1626, 0.9228, 0.16, 0.9244, 0.1602, 0.9244, 0.1625, 0.9231, 0.1628, 0.9226, 0.1626, 0.9198, 0.1626, 0.9228, 0.1628, 0.9226, 0.1628, 0.9199, 0.1625, 0.9195, 0.1573, 0.9198, 0.16, 0.9182, 0.1597, 0.9182, 0.1574, 0.9195, 0.1571, 0.9199, 0.1436, 0.9506, 0.1436, 0.9479, 0.1438, 0.9479, 0.1438, 0.9506, 0.1691, 0.9395, 0.1691, 0.9371, 0.1707, 0.9371, 0.1707, 0.9395, 0.1512, 0.95, 0.1512, 0.9473, 0.1528, 0.9473, 0.1528, 0.95, 0.1702, 0.9458, 0.1702, 0.9482, 0.1686, 0.9482, 0.1686, 0.9458, 0.1499, 0.9376, 0.1476, 0.9363, 0.1471, 0.9363, 0.1473, 0.9361, 0.1502, 0.9378, 0.1691, 0.9421, 0.1691, 0.9398, 0.1707, 0.9398, 0.1707, 0.9421, 0.1507, 0.9437, 0.1507, 0.9464, 0.1505, 0.9464, 0.1505, 0.9437, 0.1448, 0.9412, 0.1471, 0.9426, 0.1476, 0.9426, 0.1473, 0.9427, 0.1445, 0.9411, 0.1502, 0.9408, 0.1502, 0.9381, 0.1499, 0.9376, 0.1502, 0.9378, 0.1502, 0.9411, 0.1476, 0.9426, 0.1499, 0.9412, 0.1502, 0.9408, 0.1502, 0.9411, 0.1473, 0.9427, 0.1445, 0.9381, 0.1445, 0.9408, 0.1448, 0.9412, 0.1445, 0.9411, 0.1445, 0.9378, 0.1471, 0.9363, 0.1448, 0.9376, 0.1445, 0.9381, 0.1445, 0.9378, 0.1473, 0.9361, 0.1542, 0.9427, 0.1514, 0.9411, 0.1516, 0.9412, 0.154, 0.9426, 0.1545, 0.9426, 0.173, 0.9285, 0.173, 0.9253, 0.1732, 0.9253, 0.1732, 0.9285, 0.1507, 0.9468, 0.1507, 0.9495, 0.1505, 0.9495, 0.1505, 0.9468, 0.1428, 0.9502, 0.1428, 0.9533, 0.1426, 0.9533, 0.1426, 0.9502, 0.1436, 0.9476, 0.1436, 0.9448, 0.1438, 0.9448, 0.1438, 0.9476, 0.1571, 0.9411, 0.1542, 0.9427, 0.1545, 0.9426, 0.1568, 0.9412, 0.1571, 0.9408, 0.1668, 0.9399, 0.164, 0.9399, 0.164, 0.936, 0.1668, 0.936, 0.142, 0.9378, 0.142, 0.9402, 0.138, 0.9402, 0.138, 0.9378, 0.1514, 0.9378, 0.1542, 0.9361, 0.154, 0.9363, 0.1516, 0.9376, 0.1514, 0.9381, 0.1571, 0.9378, 0.1571, 0.9411, 0.1571, 0.9408, 0.1571, 0.9381, 0.1568, 0.9376, 0.1542, 0.9361, 0.1571, 0.9378, 0.1568, 0.9376, 0.1545, 0.9363, 0.154, 0.9363, 0.1514, 0.9411, 0.1514, 0.9378, 0.1514, 0.9381, 0.1514, 0.9408, 0.1516, 0.9412, 0.1675, 0.936, 0.1675, 0.9389, 0.1673, 0.9389, 0.1673, 0.936, 0.1674, 0.9208, 0.1674, 0.9232, 0.1634, 0.9232, 0.1634, 0.9208, 0.1667, 0.9319, 0.164, 0.9319, 0.164, 0.9279, 0.1667, 0.9279, 0.142, 0.9405, 0.142, 0.9429, 0.138, 0.9429, 0.138, 0.9405, 0.1572, 0.9329, 0.1572, 0.9302, 0.157, 0.9298, 0.1574, 0.9298, 0.1574, 0.9333, 0.1674, 0.9181, 0.1674, 0.9205, 0.1634, 0.9205, 0.1634, 0.9181, 0.1436, 0.9407, 0.1436, 0.9379, 0.1438, 0.9379, 0.1438, 0.9407, 0.1515, 0.9302, 0.1515, 0.9329, 0.1518, 0.9334, 0.1514, 0.9333, 0.1514, 0.9298, 0.1546, 0.9348, 0.157, 0.9334, 0.1572, 0.9329, 0.1574, 0.9333, 0.1544, 0.935, 0.1518, 0.9334, 0.1541, 0.9348, 0.1546, 0.9348, 0.1544, 0.935, 0.1514, 0.9333, 0.1541, 0.9284, 0.1518, 0.9298, 0.1515, 0.9302, 0.1514, 0.9298, 0.1544, 0.9281, 0.157, 0.9298, 0.1546, 0.9284, 0.1541, 0.9284, 0.1544, 0.9281, 0.1574, 0.9298, 0.172, 0.9307, 0.172, 0.9333, 0.1719, 0.9333, 0.1719, 0.9307, 0.1726, 0.9306, 0.1726, 0.9339, 0.1724, 0.9339, 0.1724, 0.9306, 0.1675, 0.9392, 0.1675, 0.9421, 0.1673, 0.9421, 0.1673, 0.9392, 0.1475, 0.935, 0.1445, 0.9333, 0.1446, 0.9335, 0.1472, 0.9351, 0.1477, 0.9351, 0.1436, 0.9439, 0.1436, 0.9411, 0.1438, 0.9411, 0.1438, 0.9439, 0.173, 0.9339, 0.173, 0.9306, 0.1732, 0.9306, 0.1732, 0.9339, 0.171, 0.9337, 0.171, 0.9363, 0.171, 0.9363, 0.171, 0.9337, 0.1475, 0.9281, 0.1505, 0.9298, 0.1504, 0.9296, 0.1477, 0.9281, 0.1472, 0.9281, 0.1505, 0.9333, 0.1475, 0.935, 0.1477, 0.9351, 0.1504, 0.9335, 0.1506, 0.9331, 0.1505, 0.9298, 0.1505, 0.9333, 0.1506, 0.9331, 0.1506, 0.9301, 0.1504, 0.9296, 0.1445, 0.9298, 0.1475, 0.9281, 0.1472, 0.9281, 0.1446, 0.9296, 0.1444, 0.9301, 0.1445, 0.9333, 0.1445, 0.9298, 0.1444, 0.9301, 0.1444, 0.9331, 0.1446, 0.9335, 0.1583, 0.9324, 0.1583, 0.9295, 0.1594, 0.9303, 0.1594, 0.9317, 0.1595, 0.9318, 0.1604, 0.9471, 0.1604, 0.9501, 0.1604, 0.9501, 0.1604, 0.9471, 0.172, 0.9337, 0.172, 0.9363, 0.1719, 0.9363, 0.1719, 0.9337, 0.1716, 0.9308, 0.1716, 0.9333, 0.1715, 0.9333, 0.1715, 0.9309, 0.171, 0.9307, 0.171, 0.9333, 0.171, 0.9333, 0.171, 0.9307, 0.1669, 0.927, 0.1669, 0.9239, 0.167, 0.9239, 0.167, 0.927, 0.1632, 0.9324, 0.1608, 0.9338, 0.1608, 0.9325, 0.162, 0.9318, 0.1621, 0.9317, 0.1706, 0.9308, 0.1706, 0.9333, 0.1705, 0.9333, 0.1705, 0.9309, 0.1673, 0.9269, 0.1673, 0.924, 0.1675, 0.924, 0.1675, 0.9269, 0.1706, 0.9337, 0.1706, 0.9362, 0.1705, 0.9361, 0.1705, 0.9337, 0.1601, 0.9472, 0.1601, 0.9501, 0.1599, 0.95, 0.1599, 0.9472, 0.1716, 0.9337, 0.1716, 0.9362, 0.1715, 0.9361, 0.1715, 0.9337, 0.1578, 0.9471, 0.1588, 0.9471, 0.1588, 0.9512, 0.1578, 0.9512, 0.1608, 0.9281, 0.1632, 0.9295, 0.162, 0.9301, 0.1608, 0.9294, 0.1607, 0.9294, 0.1583, 0.9295, 0.1608, 0.9281, 0.1607, 0.9294, 0.1595, 0.9301, 0.1594, 0.9303, 0.1376, 0.9177, 0.1376, 0.9177, 0.1376, 0.9177, 0.1376, 0.9177, 0.1632, 0.9295, 0.1632, 0.9324, 0.1621, 0.9317, 0.1621, 0.9303, 0.162, 0.9301, 0.1608, 0.9338, 0.1583, 0.9324, 0.1595, 0.9318, 0.1607, 0.9325, 0.1608, 0.9325, 0.1376, 0.9177, 0.1376, 0.9177, 0.1376, 0.9177, 0.1376, 0.9177, 0.1376, 0.9177, 0.1376, 0.9177, 0.1376, 0.9177, 0.1376, 0.9177, 0.1488, 0.9478, 0.148, 0.9478, 0.148, 0.9437, 0.1488, 0.9437, 0.1376, 0.9177, 0.1376, 0.9177, 0.1376, 0.9177, 0.1376, 0.9177, 0.1376, 0.9177, 0.1376, 0.9177, 0.1376, 0.9177, 0.1376, 0.9177, 0.1376, 0.9177, 0.1376, 0.9177, 0.1376, 0.9177, 0.1376, 0.9177, 0.777, 0.9593, 0.777, 0.954, 0.7774, 0.954, 0.7774, 0.9593, 0.7774, 0.9446, 0.7774, 0.9473, 0.777, 0.9473, 0.777, 0.9446, 0.7426, 0.9405, 0.7361, 0.944, 0.7361, 0.9341, 0.7426, 0.9375, 0.7761, 0.9543, 0.7761, 0.9446, 0.7765, 0.9446, 0.7765, 0.9543, 0.777, 0.9297, 0.777, 0.9223, 0.7775, 0.9223, 0.7775, 0.9297, 0.7361, 0.929, 0.7361, 0.926, 0.7426, 0.9225, 0.7426, 0.9324, 0.7774, 0.9477, 0.7774, 0.9529, 0.777, 0.9529, 0.777, 0.9477, 0.7414, 0.9456, 0.7421, 0.9456, 0.7421, 0.9585, 0.7414, 0.9585, 0.7511, 0.926, 0.7576, 0.9225, 0.7576, 0.9324, 0.7511, 0.929, 0.7405, 0.9523, 0.7405, 0.9619, 0.7401, 0.9619, 0.7401, 0.9523, 0.7761, 0.9629, 0.7761, 0.9555, 0.7765, 0.9555, 0.7765, 0.9629, 0.7436, 0.929, 0.7436, 0.926, 0.7501, 0.9225, 0.7501, 0.9324, 0.7608, 0.9422, 0.7608, 0.9415, 0.7615, 0.9415, 0.7615, 0.9422, 0.7754, 0.9354, 0.7747, 0.9354, 0.7747, 0.9225, 0.7754, 0.9225, 0.1499, 0.9557, 0.1491, 0.9557, 0.1491, 0.9551, 0.1499, 0.9551, 0.7719, 0.95, 0.7711, 0.95, 0.7711, 0.9371, 0.7719, 0.9371, 0.7765, 0.9354, 0.7759, 0.9354, 0.7759, 0.9225, 0.7765, 0.9225, 0.7595, 0.9422, 0.7595, 0.9415, 0.7603, 0.9415, 0.7603, 0.9422, 0.1499, 0.957, 0.1491, 0.957, 0.1491, 0.956, 0.1499, 0.956, 0.1537, 0.957, 0.1529, 0.957, 0.1529, 0.956, 0.1537, 0.956, 0.1281, 0.9528, 0.1273, 0.9528, 0.1273, 0.9521, 0.1281, 0.9521, 0.1403, 0.956, 0.1411, 0.956, 0.1411, 0.9567, 0.1403, 0.9567, 0.1281, 0.9541, 0.1273, 0.9541, 0.1273, 0.9531, 0.1281, 0.9531, 0.1478, 0.9551, 0.1487, 0.9551, 0.1487, 0.9561, 0.1478, 0.9561, 0.1369, 0.9562, 0.1378, 0.9562, 0.1378, 0.9569, 0.1369, 0.9569, 0.1478, 0.9564, 0.1487, 0.9564, 0.1487, 0.9571, 0.1478, 0.9571, 0.1391, 0.9515, 0.1383, 0.9506, 0.1383, 0.9494, 0.1391, 0.9486, 0.1403, 0.9486, 0.1412, 0.9494, 0.1412, 0.9506, 0.1403, 0.9515, 0.1369, 0.9549, 0.1378, 0.9549, 0.1378, 0.9559, 0.1369, 0.9559, 0.1359, 0.9553, 0.1351, 0.9553, 0.1351, 0.9543, 0.1359, 0.9543, 0.1543, 0.9501, 0.1535, 0.951, 0.1523, 0.951, 0.1514, 0.9501, 0.1514, 0.949, 0.1523, 0.9481, 0.1535, 0.9481, 0.1543, 0.949, 0.1561, 0.9549, 0.1569, 0.9549, 0.1569, 0.9557, 0.1561, 0.9557, 0.1359, 0.954, 0.1351, 0.954, 0.1351, 0.9532, 0.1359, 0.9532, 0.1403, 0.9547, 0.1411, 0.9547, 0.1411, 0.9557, 0.1403, 0.9557, 0.1543, 0.9537, 0.1535, 0.9545, 0.1523, 0.9545, 0.1514, 0.9537, 0.1514, 0.9525, 0.1523, 0.9516, 0.1535, 0.9516, 0.1543, 0.9525, 0.1561, 0.9536, 0.1569, 0.9536, 0.1569, 0.9546, 0.1561, 0.9546, 0.7731, 0.9354, 0.7724, 0.9354, 0.7724, 0.9225, 0.7731, 0.9225, 0.15, 0.9516, 0.1508, 0.9525, 0.1508, 0.9537, 0.15, 0.9545, 0.1488, 0.9545, 0.1479, 0.9537, 0.1479, 0.9525, 0.1488, 0.9516, 0.1537, 0.9557, 0.1529, 0.9557, 0.1529, 0.9551, 0.1537, 0.9551, 0.7621, 0.9422, 0.7621, 0.9415, 0.7628, 0.9415, 0.7628, 0.9422, 0.7742, 0.9354, 0.7736, 0.9354, 0.7736, 0.9225, 0.7742, 0.9225, 0.1504, 0.9564, 0.1512, 0.9564, 0.1512, 0.9571, 0.1504, 0.9571, 0.7719, 0.9354, 0.7711, 0.9354, 0.7711, 0.9225, 0.7719, 0.9225, 0.7756, 0.9577, 0.7749, 0.9577, 0.7749, 0.9448, 0.7756, 0.9448, 0.7641, 0.9422, 0.7633, 0.9422, 0.7633, 0.9415, 0.7641, 0.9415, 0.1504, 0.9551, 0.1512, 0.9551, 0.1512, 0.9561, 0.1504, 0.9561, 0.1517, 0.9551, 0.1525, 0.9551, 0.1525, 0.9561, 0.1517, 0.9561, 0.1411, 0.9528, 0.1403, 0.9528, 0.1403, 0.952, 0.1411, 0.952, 0.1557, 0.9543, 0.1549, 0.9543, 0.1549, 0.9536, 0.1557, 0.9536, 0.1411, 0.9541, 0.1403, 0.9541, 0.1403, 0.9531, 0.1411, 0.9531, 0.1273, 0.9547, 0.1281, 0.9547, 0.1281, 0.9557, 0.1273, 0.9557, 0.1337, 0.956, 0.1345, 0.956, 0.1345, 0.9566, 0.1337, 0.9566, 0.1273, 0.956, 0.1281, 0.956, 0.1281, 0.9567, 0.1273, 0.9567, 0.1325, 0.9486, 0.1337, 0.9486, 0.1345, 0.9494, 0.1345, 0.9506, 0.1337, 0.9515, 0.1325, 0.9515, 0.1317, 0.9506, 0.1317, 0.9494, 0.1337, 0.9547, 0.1345, 0.9547, 0.1345, 0.9557, 0.1337, 0.9557, 0.1345, 0.9541, 0.1337, 0.9541, 0.1337, 0.9531, 0.1345, 0.9531, 0.1488, 0.9481, 0.15, 0.9481, 0.1508, 0.949, 0.1508, 0.9501, 0.15, 0.951, 0.1488, 0.951, 0.1479, 0.9501, 0.1479, 0.949, 0.1485, 0.9316, 0.1477, 0.9316, 0.1477, 0.9309, 0.1485, 0.9309, 0.1345, 0.9528, 0.1337, 0.9528, 0.1337, 0.952, 0.1345, 0.952, 0.1557, 0.9556, 0.1549, 0.9556, 0.1549, 0.9546, 0.1557, 0.9546, 0.1284, 0.9495, 0.1284, 0.9507, 0.1275, 0.9515, 0.1264, 0.9515, 0.1255, 0.9507, 0.1255, 0.9495, 0.1264, 0.9486, 0.1275, 0.9486, 0.1485, 0.9329, 0.1477, 0.9329, 0.1477, 0.9319, 0.1485, 0.9319, 0.164, 0.9332, 0.165, 0.9326, 0.166, 0.9332, 0.166, 0.9344, 0.165, 0.935, 0.164, 0.9344, 0.1508, 0.9326, 0.1499, 0.9317, 0.1499, 0.9305, 0.1508, 0.9297, 0.152, 0.9297, 0.1528, 0.9305, 0.1528, 0.9317, 0.152, 0.9326, 0.1517, 0.9564, 0.1525, 0.9564, 0.1525, 0.9571, 0.1517, 0.9571, 0.1569, 0.9478, 0.1561, 0.9478, 0.1561, 0.9437, 0.1569, 0.9437, 0.15, 0.9478, 0.1492, 0.9478, 0.1492, 0.9437, 0.15, 0.9437, 0.1701, 0.9363, 0.1691, 0.9363, 0.1691, 0.9323, 0.1701, 0.9323, 0.1557, 0.9478, 0.1549, 0.9478, 0.1549, 0.9437, 0.1557, 0.9437, 0.777, 0.9624, 0.777, 0.9596, 0.7774, 0.9596, 0.7774, 0.9624, 0.1606, 0.944, 0.1607, 0.9438, 0.1608, 0.944, 0.1379, 0.9485, 0.1379, 0.9487, 0.1377, 0.9487, 0.1377, 0.9485, 0.1606, 0.9456, 0.1608, 0.9455, 0.1607, 0.9458, 0.1377, 0.9473, 0.1377, 0.9471, 0.1379, 0.9471, 0.1377, 0.9473, 0.1593, 0.9464, 0.1594, 0.9465, 0.1591, 0.9465, 0.1607, 0.9266, 0.1607, 0.9268, 0.1605, 0.9268, 0.1607, 0.9266, 0.1579, 0.9456, 0.1578, 0.9458, 0.1577, 0.9455, 0.1565, 0.9497, 0.1565, 0.9499, 0.1563, 0.9499, 0.1565, 0.9497, 0.1579, 0.944, 0.1577, 0.944, 0.1578, 0.9438, 0.1565, 0.9513, 0.1565, 0.9515, 0.1563, 0.9515, 0.1563, 0.9515, 0.1593, 0.9431, 0.1591, 0.943, 0.1594, 0.943, 0.157, 0.9252, 0.157, 0.925, 0.1571, 0.925, 0.157, 0.9252, 0.1675, 0.928, 0.1675, 0.9278, 0.1677, 0.9279, 0.1675, 0.9305, 0.1677, 0.9306, 0.1675, 0.9307, 0.1715, 0.9495, 0.1715, 0.9493, 0.1717, 0.9494, 0.1595, 0.95, 0.1595, 0.9499, 0.1597, 0.95, 0.1595, 0.9472, 0.1595, 0.947, 0.1597, 0.9471, 0.1568, 0.9514, 0.1568, 0.9516, 0.1566, 0.9515, 0.16, 0.9244, 0.1601, 0.9245, 0.16, 0.9245, 0.1672, 0.9305, 0.1672, 0.9307, 0.1671, 0.9306, 0.1626, 0.9228, 0.1628, 0.9228, 0.1627, 0.9229, 0.1626, 0.9198, 0.1626, 0.9196, 0.1627, 0.9197, 0.16, 0.9182, 0.1598, 0.9181, 0.16, 0.9181, 0.1573, 0.9198, 0.1571, 0.9198, 0.1572, 0.9197, 0.1702, 0.9432, 0.1702, 0.943, 0.1704, 0.943, 0.1704, 0.9432, 0.1702, 0.9455, 0.1704, 0.9455, 0.1704, 0.9457, 0.1702, 0.9457, 0.1459, 0.9473, 0.1459, 0.9471, 0.1461, 0.9471, 0.1461, 0.9473, 0.1691, 0.9395, 0.1691, 0.9396, 0.1689, 0.9396, 0.1689, 0.9395, 0.1691, 0.9421, 0.1691, 0.9423, 0.1689, 0.9423, 0.1689, 0.9421, 0.1512, 0.95, 0.1512, 0.9502, 0.151, 0.9502, 0.151, 0.95, 0.1684, 0.9432, 0.1684, 0.943, 0.1686, 0.943, 0.1684, 0.9432, 0.1686, 0.9455, 0.1686, 0.9457, 0.1684, 0.9457, 0.1684, 0.9455, 0.1441, 0.9473, 0.1441, 0.9471, 0.1443, 0.9471, 0.1443, 0.9471, 0.1709, 0.9395, 0.1709, 0.9396, 0.1707, 0.9396, 0.1709, 0.9395, 0.1709, 0.9421, 0.1709, 0.9423, 0.1707, 0.9423, 0.1707, 0.9423, 0.153, 0.95, 0.153, 0.9502, 0.1528, 0.9502, 0.1528, 0.9502, 0.1436, 0.9506, 0.1436, 0.9508, 0.1434, 0.9507, 0.1436, 0.9479, 0.1434, 0.9478, 0.1436, 0.9477, 0.173, 0.9285, 0.173, 0.9287, 0.1728, 0.9286, 0.1507, 0.9468, 0.1507, 0.9466, 0.1509, 0.9467, 0.1507, 0.9437, 0.1507, 0.9436, 0.1509, 0.9436, 0.1428, 0.9502, 0.1428, 0.95, 0.1429, 0.9501, 0.1571, 0.9411, 0.1573, 0.941, 0.1572, 0.9411, 0.1438, 0.9479, 0.1438, 0.9477, 0.144, 0.9478, 0.1571, 0.9378, 0.1571, 0.9376, 0.1572, 0.9377, 0.1542, 0.9361, 0.1541, 0.936, 0.1542, 0.936, 0.1514, 0.9378, 0.1512, 0.9379, 0.1513, 0.9377, 0.1514, 0.9411, 0.1514, 0.9413, 0.1513, 0.9411, 0.142, 0.9378, 0.142, 0.9377, 0.1422, 0.9377, 0.1422, 0.9378, 0.142, 0.9402, 0.1422, 0.9402, 0.1422, 0.9404, 0.142, 0.9404, 0.1668, 0.9399, 0.1669, 0.9399, 0.1669, 0.9401, 0.1668, 0.9401, 0.1674, 0.9208, 0.1674, 0.9206, 0.1676, 0.9206, 0.1676, 0.9208, 0.1674, 0.9181, 0.1674, 0.9179, 0.1676, 0.9179, 0.1676, 0.9181, 0.1667, 0.9319, 0.1669, 0.9319, 0.1669, 0.9321, 0.1667, 0.9321, 0.1378, 0.9378, 0.1378, 0.9377, 0.138, 0.9377, 0.138, 0.9377, 0.138, 0.9402, 0.138, 0.9404, 0.1378, 0.9404, 0.1378, 0.9402, 0.1668, 0.9358, 0.1669, 0.9358, 0.1669, 0.936, 0.1668, 0.9358, 0.1632, 0.9208, 0.1632, 0.9206, 0.1634, 0.9206, 0.1632, 0.9208, 0.1632, 0.9181, 0.1632, 0.9179, 0.1634, 0.9179, 0.1632, 0.9181, 0.1667, 0.9278, 0.1669, 0.9278, 0.1669, 0.9279, 0.1669, 0.9279, 0.1675, 0.936, 0.1675, 0.9359, 0.1677, 0.936, 0.1675, 0.9389, 0.1677, 0.939, 0.1675, 0.9391, 0.173, 0.9339, 0.173, 0.9341, 0.1728, 0.934, 0.1436, 0.9407, 0.1436, 0.9409, 0.1434, 0.9408, 0.1436, 0.9439, 0.1436, 0.9441, 0.1434, 0.944, 0.1726, 0.9306, 0.1726, 0.9304, 0.1728, 0.9305, 0.1475, 0.935, 0.1477, 0.9352, 0.1475, 0.9352, 0.1673, 0.9389, 0.1673, 0.9391, 0.1671, 0.939, 0.1505, 0.9333, 0.1507, 0.9332, 0.1506, 0.9334, 0.1505, 0.9298, 0.1505, 0.9296, 0.1506, 0.9298, 0.1475, 0.9281, 0.1473, 0.928, 0.1475, 0.928, 0.1445, 0.9298, 0.1443, 0.9299, 0.1444, 0.9298, 0.172, 0.9307, 0.172, 0.9305, 0.1721, 0.9305, 0.1721, 0.9307, 0.172, 0.9333, 0.1721, 0.9333, 0.1721, 0.9335, 0.172, 0.9335, 0.1669, 0.927, 0.1669, 0.9271, 0.1667, 0.9271, 0.1667, 0.927, 0.171, 0.9337, 0.171, 0.9335, 0.1712, 0.9335, 0.1712, 0.9337, 0.171, 0.9307, 0.171, 0.9305, 0.1712, 0.9305, 0.1712, 0.9307, 0.1604, 0.9471, 0.1604, 0.9469, 0.1606, 0.9469, 0.1606, 0.9471, 0.1716, 0.9308, 0.1715, 0.9307, 0.1717, 0.9305, 0.1717, 0.9307, 0.1716, 0.9333, 0.1719, 0.9333, 0.1719, 0.9337, 0.1716, 0.9337, 0.1673, 0.9269, 0.1674, 0.9271, 0.1672, 0.9271, 0.1672, 0.927, 0.1706, 0.9337, 0.1706, 0.9333, 0.171, 0.9333, 0.171, 0.9337, 0.1706, 0.9308, 0.1706, 0.9307, 0.1708, 0.9305, 0.1708, 0.9307, 0.1601, 0.9472, 0.16, 0.947, 0.1602, 0.9469, 0.1602, 0.9471, 0.1583, 0.9324, 0.1582, 0.9326, 0.1581, 0.9325, 0.1715, 0.9333, 0.1714, 0.9335, 0.1713, 0.9334, 0.1608, 0.9338, 0.1609, 0.934, 0.1608, 0.9341, 0.1632, 0.9324, 0.1634, 0.9324, 0.1634, 0.9325, 0.1632, 0.9295, 0.1633, 0.9293, 0.1634, 0.9294, 0.1608, 0.9281, 0.1606, 0.9279, 0.1608, 0.9278, 0.1596, 0.9317, 0.1596, 0.9317, 0.1594, 0.9317, 0.1594, 0.9317, 0.1376, 0.9177, 0.1376, 0.9177, 0.1376, 0.9177, 0.1376, 0.9177, 0.1608, 0.9324, 0.1608, 0.9324, 0.1608, 0.9325, 0.1608, 0.9325, 0.162, 0.9317, 0.162, 0.9317, 0.1621, 0.9317, 0.1621, 0.9317, 0.162, 0.9303, 0.162, 0.9303, 0.1621, 0.9302, 0.1621, 0.9302, 0.1608, 0.9296, 0.1608, 0.9296, 0.1608, 0.9294, 0.1608, 0.9294, 0.1478, 0.948, 0.1478, 0.948, 0.1478, 0.9478, 0.148, 0.948, 0.1588, 0.9471, 0.159, 0.9469, 0.159, 0.9469, 0.159, 0.9471, 0.1557, 0.9478, 0.1559, 0.9478, 0.1559, 0.948, 0.1559, 0.948, 0.1549, 0.9478, 0.1547, 0.948, 0.1547, 0.948, 0.1547, 0.9478, 0.1376, 0.9177, 0.1376, 0.9177, 0.1376, 0.9177, 0.1376, 0.9177, 0.1376, 0.9177, 0.1376, 0.9177, 0.1376, 0.9177, 0.1376, 0.9177, 0.777, 0.9596, 0.7768, 0.9596, 0.777, 0.9594, 0.777, 0.954, 0.7768, 0.9541, 0.777, 0.9539, 0.777, 0.9624, 0.777, 0.9626, 0.7768, 0.9624, 0.7761, 0.9446, 0.7759, 0.9448, 0.7761, 0.9444, 0.7774, 0.9624, 0.7776, 0.9624, 0.7774, 0.9626, 0.7774, 0.9596, 0.7774, 0.9594, 0.7776, 0.9596, 0.7774, 0.954, 0.7774, 0.9539, 0.7776, 0.9541, 0.7765, 0.9446, 0.7765, 0.9444, 0.7767, 0.9448, 0.7774, 0.9473, 0.7776, 0.9474, 0.7774, 0.9475, 0.7774, 0.9529, 0.7776, 0.9528, 0.7774, 0.9531, 0.7774, 0.9446, 0.7774, 0.9444, 0.7776, 0.9445, 0.7405, 0.9619, 0.7408, 0.9618, 0.7405, 0.9622, 0.777, 0.9446, 0.7768, 0.9445, 0.777, 0.9444, 0.777, 0.9473, 0.777, 0.9475, 0.7768, 0.9474, 0.777, 0.9529, 0.777, 0.9531, 0.7768, 0.9528, 0.7401, 0.9619, 0.7401, 0.9622, 0.7399, 0.9618, 0.7414, 0.9585, 0.7414, 0.9587, 0.7412, 0.9585, 0.7615, 0.9415, 0.7615, 0.9412, 0.7617, 0.9415, 0.7414, 0.9456, 0.7412, 0.9456, 0.7414, 0.9454, 0.7711, 0.95, 0.7711, 0.9502, 0.7709, 0.95, 0.7421, 0.9585, 0.7423, 0.9585, 0.7421, 0.9587, 0.7719, 0.9371, 0.7719, 0.9368, 0.7721, 0.9371, 0.7421, 0.9456, 0.7421, 0.9454, 0.7423, 0.9456, 0.7719, 0.95, 0.7721, 0.95, 0.7719, 0.9502, 0.1491, 0.956, 0.1489, 0.9559, 0.1491, 0.9559, 0.1499, 0.956, 0.1499, 0.9559, 0.1501, 0.9559, 0.1391, 0.9515, 0.1392, 0.9517, 0.1389, 0.9515, 0.1508, 0.9525, 0.1509, 0.9523, 0.151, 0.9526, 0.1383, 0.9506, 0.1383, 0.9508, 0.1381, 0.9505, 0.15, 0.9516, 0.1499, 0.9515, 0.1502, 0.9516, 0.1383, 0.9494, 0.1381, 0.9495, 0.1383, 0.9492, 0.1488, 0.9516, 0.1486, 0.9516, 0.1489, 0.9515, 0.1391, 0.9486, 0.1389, 0.9485, 0.1392, 0.9484, 0.1479, 0.9525, 0.1478, 0.9526, 0.1479, 0.9523, 0.1403, 0.9486, 0.1402, 0.9484, 0.1405, 0.9485, 0.1479, 0.9537, 0.1487, 0.9564, 0.1487, 0.9561, 0.1412, 0.9494, 0.1412, 0.9492, 0.1413, 0.9495, 0.1488, 0.9545, 0.1489, 0.9547, 0.1486, 0.9546, 0.1412, 0.9506, 0.1413, 0.9505, 0.1412, 0.9508, 0.15, 0.9545, 0.1502, 0.9546, 0.1499, 0.9547, 0.1403, 0.9515, 0.1405, 0.9515, 0.1402, 0.9517, 0.1508, 0.9537, 0.151, 0.9536, 0.1509, 0.9539, 0.1535, 0.951, 0.1537, 0.951, 0.1534, 0.9512, 0.1543, 0.9537, 0.1545, 0.9536, 0.1544, 0.9539, 0.1523, 0.951, 0.1524, 0.9512, 0.1521, 0.951, 0.1569, 0.9549, 0.1569, 0.9548, 0.1571, 0.9549, 0.1561, 0.9557, 0.1561, 0.9558, 0.156, 0.9558, 0.1535, 0.9516, 0.1534, 0.9515, 0.1537, 0.9516, 0.1514, 0.949, 0.1513, 0.9491, 0.1514, 0.9488, 0.1523, 0.9516, 0.1521, 0.9516, 0.1524, 0.9515, 0.1281, 0.9541, 0.1283, 0.9542, 0.1281, 0.9543, 0.1273, 0.9541, 0.1273, 0.9543, 0.1272, 0.9542, 0.1535, 0.9481, 0.1534, 0.9479, 0.1537, 0.9481, 0.1514, 0.9537, 0.1514, 0.9539, 0.1513, 0.9536, 0.1543, 0.949, 0.1544, 0.9488, 0.1545, 0.9491, 0.1523, 0.9545, 0.1524, 0.9547, 0.1521, 0.9546, 0.7731, 0.9225, 0.7731, 0.9223, 0.7733, 0.9225, 0.7628, 0.9415, 0.7628, 0.9412, 0.763, 0.9415, 0.7731, 0.9354, 0.7733, 0.9354, 0.7731, 0.9356, 0.7711, 0.9354, 0.7711, 0.9356, 0.7709, 0.9354, 0.7724, 0.9225, 0.7722, 0.9225, 0.7724, 0.9223, 0.7719, 0.9225, 0.7719, 0.9223, 0.7721, 0.9225, 0.7724, 0.9354, 0.7724, 0.9356, 0.7722, 0.9354, 0.7719, 0.9354, 0.7721, 0.9354, 0.7719, 0.9356, 0.1512, 0.9561, 0.1514, 0.9562, 0.1512, 0.9563, 0.1504, 0.9561, 0.1504, 0.9563, 0.1502, 0.9562, 0.1325, 0.9486, 0.1323, 0.9485, 0.1326, 0.9484, 0.1499, 0.9317, 0.1499, 0.9319, 0.1498, 0.9316, 0.1337, 0.9486, 0.1336, 0.9484, 0.1339, 0.9485, 0.1508, 0.9326, 0.1509, 0.9327, 0.1506, 0.9326, 0.1345, 0.9494, 0.1346, 0.9492, 0.1347, 0.9495, 0.152, 0.9326, 0.1522, 0.9326, 0.1519, 0.9327, 0.1345, 0.9506, 0.1347, 0.9505, 0.1346, 0.9508, 0.1528, 0.9317, 0.153, 0.9316, 0.1528, 0.9319, 0.1337, 0.9515, 0.1339, 0.9515, 0.1336, 0.9517, 0.1528, 0.9305, 0.1528, 0.9303, 0.153, 0.9306, 0.1325, 0.9515, 0.1326, 0.9517, 0.1323, 0.9515, 0.152, 0.9297, 0.1519, 0.9295, 0.1522, 0.9296, 0.1317, 0.9506, 0.1316, 0.9508, 0.1315, 0.9505, 0.1508, 0.9297, 0.1506, 0.9296, 0.1509, 0.9295, 0.1317, 0.9494, 0.1315, 0.9495, 0.1316, 0.9492, 0.1499, 0.9305, 0.1498, 0.9306, 0.1499, 0.9303, 0.15, 0.9481, 0.1499, 0.9479, 0.1502, 0.9481, 0.1284, 0.9495, 0.1284, 0.9493, 0.1286, 0.9496, 0.1508, 0.949, 0.1509, 0.9488, 0.151, 0.9491, 0.1477, 0.9316, 0.1477, 0.9317, 0.1475, 0.9317, 0.1485, 0.9309, 0.1485, 0.9307, 0.1487, 0.9308, 0.1264, 0.9486, 0.1262, 0.9486, 0.1265, 0.9484, 0.15, 0.951, 0.1502, 0.951, 0.1499, 0.9512, 0.1255, 0.9495, 0.1253, 0.9496, 0.1255, 0.9493, 0.1411, 0.9541, 0.1413, 0.9542, 0.1411, 0.9543, 0.1403, 0.9541, 0.1403, 0.9543, 0.1401, 0.9542, 0.1479, 0.9501, 0.1479, 0.9503, 0.1478, 0.95, 0.1264, 0.9515, 0.1265, 0.9517, 0.1262, 0.9516, 0.1479, 0.949, 0.1478, 0.9491, 0.1479, 0.9488, 0.1275, 0.9515, 0.1277, 0.9516, 0.1274, 0.9517, 0.1578, 0.9512, 0.1577, 0.9514, 0.1576, 0.9512, 0.1588, 0.9512, 0.159, 0.9512, 0.1589, 0.9514, 0.1557, 0.9437, 0.1558, 0.9435, 0.1559, 0.9437, 0.1549, 0.9437, 0.1547, 0.9437, 0.1548, 0.9435, 0.1492, 0.9437, 0.149, 0.9437, 0.1491, 0.9435, 0.1691, 0.9323, 0.1689, 0.9323, 0.169, 0.9321, 0.1393, 0.9485, 0.1393, 0.9473, 0.1395, 0.9472, 0.1395, 0.9486, 0.1379, 0.9473, 0.1379, 0.9485, 0.1377, 0.9485, 0.1377, 0.9473, 0.1393, 0.9489, 0.1379, 0.9489, 0.1379, 0.9485, 0.1393, 0.9485, 0.1605, 0.9252, 0.1591, 0.9252, 0.1591, 0.925, 0.1605, 0.925, 0.1591, 0.9252, 0.1591, 0.9266, 0.1589, 0.9267, 0.1589, 0.9251, 0.1605, 0.9266, 0.1605, 0.9252, 0.1607, 0.9252, 0.1607, 0.9266, 0.1563, 0.9485, 0.1549, 0.9485, 0.1549, 0.9483, 0.1563, 0.9483, 0.1549, 0.9485, 0.1549, 0.9497, 0.1547, 0.9498, 0.1547, 0.9484, 0.1563, 0.9497, 0.1563, 0.9485, 0.1565, 0.9485, 0.1565, 0.9497, 0.1563, 0.95, 0.1549, 0.95, 0.1549, 0.9497, 0.1563, 0.9497, 0.1549, 0.95, 0.1549, 0.9513, 0.1547, 0.9514, 0.1547, 0.95, 0.1563, 0.9513, 0.1563, 0.95, 0.1565, 0.95, 0.1565, 0.9513, 0.1571, 0.9266, 0.1586, 0.9266, 0.1586, 0.9268, 0.1571, 0.9268, 0.1586, 0.9266, 0.1586, 0.9252, 0.1588, 0.9251, 0.1588, 0.9267, 0.1571, 0.9252, 0.1571, 0.9266, 0.157, 0.9266, 0.157, 0.9252, 0.1379, 0.9501, 0.1393, 0.9501, 0.1393, 0.9503, 0.1379, 0.9503, 0.1393, 0.9501, 0.1393, 0.9489, 0.1395, 0.9488, 0.1395, 0.9502, 0.1379, 0.9489, 0.1379, 0.9501, 0.1377, 0.9501, 0.1377, 0.9489, 0.1633, 0.9407, 0.1633, 0.9376, 0.1635, 0.9377, 0.1635, 0.9406, 0.1606, 0.9423, 0.1633, 0.9407, 0.1633, 0.9409, 0.1608, 0.9424, 0.158, 0.9407, 0.1606, 0.9423, 0.1605, 0.9424, 0.158, 0.9409, 0.158, 0.9376, 0.158, 0.9407, 0.1578, 0.9406, 0.1578, 0.9377, 0.1606, 0.9361, 0.158, 0.9376, 0.158, 0.9374, 0.1605, 0.936, 0.1633, 0.9376, 0.1606, 0.9361, 0.1608, 0.936, 0.1633, 0.9374, 0.1672, 0.928, 0.1672, 0.9305, 0.1671, 0.9306, 0.1671, 0.9279, 0.1712, 0.9495, 0.1712, 0.9524, 0.171, 0.9525, 0.171, 0.9494, 0.1593, 0.95, 0.1593, 0.9526, 0.1591, 0.9526, 0.1591, 0.95, 0.1593, 0.9472, 0.1593, 0.9497, 0.1591, 0.9498, 0.1591, 0.9471, 0.1571, 0.9514, 0.1571, 0.9485, 0.1572, 0.9484, 0.1572, 0.9515, 0.1672, 0.9308, 0.1672, 0.9334, 0.1671, 0.9334, 0.1671, 0.9308, 0.1715, 0.9495, 0.1712, 0.9495, 0.1712, 0.9493, 0.1715, 0.9493, 0.1593, 0.9497, 0.1595, 0.9497, 0.1595, 0.95, 0.1593, 0.95, 0.1675, 0.9308, 0.1672, 0.9308, 0.1672, 0.9305, 0.1675, 0.9305, 0.1712, 0.9524, 0.1715, 0.9524, 0.1715, 0.9526, 0.1712, 0.9526, 0.1568, 0.9514, 0.1571, 0.9514, 0.1571, 0.9516, 0.1568, 0.9516, 0.1571, 0.9485, 0.1568, 0.9485, 0.1568, 0.9483, 0.1571, 0.9483, 0.1597, 0.9244, 0.1574, 0.9231, 0.1575, 0.9229, 0.1598, 0.9243, 0.1625, 0.9231, 0.1602, 0.9244, 0.1601, 0.9243, 0.1624, 0.9229, 0.1628, 0.9199, 0.1628, 0.9226, 0.1626, 0.9226, 0.1626, 0.9199, 0.1602, 0.9182, 0.1625, 0.9195, 0.1624, 0.9197, 0.1601, 0.9183, 0.1574, 0.9195, 0.1597, 0.9182, 0.1598, 0.9183, 0.1575, 0.9197, 0.1571, 0.9227, 0.1571, 0.9199, 0.1573, 0.9199, 0.1573, 0.9227, 0.1686, 0.9432, 0.1686, 0.9455, 0.1684, 0.9455, 0.1684, 0.9432, 0.1443, 0.9473, 0.1443, 0.95, 0.1441, 0.95, 0.1441, 0.9473, 0.1707, 0.9395, 0.1707, 0.9371, 0.1709, 0.9371, 0.1709, 0.9395, 0.1707, 0.9421, 0.1707, 0.9398, 0.1709, 0.9398, 0.1709, 0.9421, 0.1528, 0.95, 0.1528, 0.9473, 0.153, 0.9473, 0.153, 0.95, 0.1686, 0.9458, 0.1686, 0.9482, 0.1684, 0.9482, 0.1684, 0.9458, 0.1702, 0.9458, 0.1686, 0.9458, 0.1686, 0.9455, 0.1702, 0.9455, 0.1443, 0.95, 0.1459, 0.95, 0.1459, 0.9502, 0.1443, 0.9502, 0.1512, 0.95, 0.1528, 0.95, 0.1528, 0.9502, 0.1512, 0.9502, 0.1691, 0.9395, 0.1707, 0.9395, 0.1707, 0.9398, 0.1691, 0.9398, 0.1528, 0.9473, 0.1512, 0.9473, 0.1512, 0.9471, 0.1528, 0.9471, 0.1707, 0.9371, 0.1691, 0.9371, 0.1691, 0.937, 0.1707, 0.937, 0.1502, 0.9378, 0.1473, 0.9361, 0.1475, 0.936, 0.1502, 0.9376, 0.1502, 0.9411, 0.1502, 0.9378, 0.1504, 0.9379, 0.1504, 0.941, 0.1473, 0.9427, 0.1502, 0.9411, 0.1502, 0.9413, 0.1475, 0.9429, 0.1445, 0.9411, 0.1473, 0.9427, 0.1472, 0.9429, 0.1445, 0.9413, 0.1445, 0.9378, 0.1445, 0.9411, 0.1443, 0.941, 0.1443, 0.9379, 0.1473, 0.9361, 0.1445, 0.9378, 0.1445, 0.9376, 0.1472, 0.936, 0.1438, 0.9506, 0.1438, 0.9479, 0.144, 0.9478, 0.144, 0.9507, 0.1732, 0.9285, 0.1732, 0.9253, 0.1734, 0.9253, 0.1734, 0.9286, 0.1505, 0.9468, 0.1505, 0.9495, 0.1503, 0.9496, 0.1503, 0.9467, 0.1505, 0.9437, 0.1505, 0.9464, 0.1503, 0.9465, 0.1503, 0.9436, 0.1426, 0.9502, 0.1426, 0.9533, 0.1424, 0.9534, 0.1424, 0.9501, 0.1438, 0.9476, 0.1438, 0.9448, 0.144, 0.9448, 0.144, 0.9476, 0.173, 0.9285, 0.1732, 0.9285, 0.1732, 0.9287, 0.173, 0.9287, 0.1505, 0.9464, 0.1507, 0.9464, 0.1507, 0.9468, 0.1505, 0.9468, 0.1436, 0.9476, 0.1438, 0.9476, 0.1438, 0.9479, 0.1436, 0.9479, 0.1732, 0.9253, 0.173, 0.9253, 0.173, 0.9252, 0.1732, 0.9252, 0.1428, 0.9502, 0.1426, 0.9502, 0.1426, 0.95, 0.1428, 0.95, 0.1426, 0.9533, 0.1428, 0.9533, 0.1428, 0.9535, 0.1426, 0.9535, 0.1568, 0.9412, 0.1545, 0.9426, 0.1544, 0.9424, 0.1568, 0.9411, 0.1571, 0.9381, 0.1571, 0.9408, 0.1569, 0.9408, 0.1569, 0.9381, 0.1545, 0.9363, 0.1568, 0.9376, 0.1568, 0.9378, 0.1544, 0.9364, 0.1516, 0.9376, 0.154, 0.9363, 0.1541, 0.9364, 0.1517, 0.9378, 0.1514, 0.9408, 0.1514, 0.9381, 0.1516, 0.9381, 0.1516, 0.9408, 0.154, 0.9426, 0.1516, 0.9412, 0.1517, 0.9411, 0.1541, 0.9424, 0.138, 0.9378, 0.138, 0.9402, 0.1378, 0.9402, 0.1378, 0.9378, 0.1668, 0.936, 0.164, 0.936, 0.164, 0.9358, 0.1668, 0.9358, 0.1634, 0.9208, 0.1634, 0.9232, 0.1632, 0.9232, 0.1632, 0.9208, 0.1634, 0.9181, 0.1634, 0.9205, 0.1632, 0.9205, 0.1632, 0.9181, 0.1667, 0.9279, 0.164, 0.9279, 0.164, 0.9278, 0.1667, 0.9278, 0.138, 0.9405, 0.138, 0.9429, 0.1378, 0.9429, 0.1378, 0.9405, 0.142, 0.9405, 0.138, 0.9405, 0.138, 0.9402, 0.142, 0.9402, 0.164, 0.936, 0.164, 0.9399, 0.1639, 0.9399, 0.1639, 0.936, 0.1667, 0.9319, 0.1667, 0.9279, 0.1669, 0.9279, 0.1669, 0.9319, 0.1674, 0.9208, 0.1634, 0.9208, 0.1634, 0.9205, 0.1674, 0.9205, 0.164, 0.9279, 0.164, 0.9319, 0.1638, 0.9319, 0.1638, 0.9279, 0.1634, 0.9232, 0.1674, 0.9232, 0.1674, 0.9233, 0.1634, 0.9233, 0.1574, 0.9333, 0.1574, 0.9298, 0.1576, 0.9299, 0.1576, 0.9332, 0.1544, 0.935, 0.1574, 0.9333, 0.1574, 0.9335, 0.1546, 0.9352, 0.1514, 0.9333, 0.1544, 0.935, 0.1542, 0.9352, 0.1514, 0.9335, 0.1514, 0.9298, 0.1514, 0.9333, 0.1512, 0.9332, 0.1512, 0.9299, 0.1544, 0.9281, 0.1514, 0.9298, 0.1514, 0.9297, 0.1542, 0.928, 0.1574, 0.9298, 0.1544, 0.9281, 0.1546, 0.928, 0.1574, 0.9296, 0.1673, 0.936, 0.1673, 0.9389, 0.1671, 0.939, 0.1671, 0.936, 0.1732, 0.9339, 0.1732, 0.9306, 0.1734, 0.9305, 0.1734, 0.934, 0.1438, 0.9407, 0.1438, 0.9379, 0.144, 0.9378, 0.144, 0.9408, 0.1438, 0.9439, 0.1438, 0.9411, 0.144, 0.941, 0.144, 0.944, 0.1724, 0.9306, 0.1724, 0.9339, 0.1722, 0.934, 0.1722, 0.9305, 0.1673, 0.9392, 0.1673, 0.9421, 0.1671, 0.9422, 0.1671, 0.9392, 0.1726, 0.9306, 0.1724, 0.9306, 0.1724, 0.9304, 0.1726, 0.9304, 0.1673, 0.9389, 0.1675, 0.9389, 0.1675, 0.9392, 0.1673, 0.9392, 0.1436, 0.9407, 0.1438, 0.9407, 0.1438, 0.9411, 0.1436, 0.9411, 0.1724, 0.9339, 0.1726, 0.9339, 0.1726, 0.9341, 0.1724, 0.9341, 0.1675, 0.936, 0.1673, 0.936, 0.1673, 0.9359, 0.1675, 0.9359, 0.1438, 0.9379, 0.1436, 0.9379, 0.1436, 0.9377, 0.1438, 0.9377, 0.1472, 0.9351, 0.1446, 0.9335, 0.1447, 0.9334, 0.1473, 0.9349, 0.1504, 0.9335, 0.1477, 0.9351, 0.1477, 0.9349, 0.1503, 0.9334, 0.1506, 0.9301, 0.1506, 0.9331, 0.1504, 0.9331, 0.1504, 0.9301, 0.1477, 0.9281, 0.1504, 0.9296, 0.1503, 0.9298, 0.1477, 0.9283, 0.1446, 0.9296, 0.1472, 0.9281, 0.1473, 0.9283, 0.1447, 0.9298, 0.1444, 0.9331, 0.1444, 0.9301, 0.1445, 0.9301, 0.1445, 0.9331, 0.1719, 0.9307, 0.1719, 0.9333, 0.1716, 0.9333, 0.1716, 0.9308, 0.167, 0.927, 0.167, 0.9239, 0.1673, 0.924, 0.1673, 0.9269, 0.171, 0.9337, 0.171, 0.9363, 0.1706, 0.9362, 0.1706, 0.9337, 0.171, 0.9307, 0.171, 0.9333, 0.1706, 0.9333, 0.1706, 0.9308, 0.1604, 0.9471, 0.1604, 0.9501, 0.1601, 0.9501, 0.1601, 0.9472, 0.1719, 0.9337, 0.1719, 0.9363, 0.1716, 0.9362, 0.1716, 0.9337, 0.1604, 0.9471, 0.1604, 0.9471, 0.1604, 0.9469, 0.1604, 0.9469, 0.1719, 0.9333, 0.172, 0.9333, 0.172, 0.9337, 0.1719, 0.9337, 0.171, 0.9337, 0.171, 0.9337, 0.171, 0.9333, 0.171, 0.9333, 0.1604, 0.9501, 0.1604, 0.9501, 0.1604, 0.9503, 0.1604, 0.9503, 0.172, 0.9307, 0.1719, 0.9307, 0.1719, 0.9305, 0.172, 0.9305, 0.171, 0.9363, 0.171, 0.9363, 0.171, 0.9365, 0.171, 0.9365, 0.1715, 0.9309, 0.1715, 0.9333, 0.1713, 0.9334, 0.1713, 0.9309, 0.1675, 0.9269, 0.1675, 0.924, 0.1676, 0.924, 0.1676, 0.9269, 0.1705, 0.9337, 0.1705, 0.9361, 0.1704, 0.9361, 0.1704, 0.9336, 0.1705, 0.9309, 0.1705, 0.9333, 0.1704, 0.9334, 0.1704, 0.9309, 0.1599, 0.9472, 0.1599, 0.95, 0.1598, 0.9501, 0.1598, 0.9472, 0.1715, 0.9337, 0.1715, 0.9361, 0.1713, 0.9361, 0.1713, 0.9336, 0.1706, 0.9308, 0.1705, 0.9309, 0.1705, 0.9307, 0.1706, 0.9307, 0.1715, 0.9361, 0.1716, 0.9362, 0.1715, 0.9363, 0.1714, 0.9363, 0.1673, 0.9269, 0.1675, 0.9269, 0.1675, 0.927, 0.1674, 0.9271, 0.1705, 0.9333, 0.1706, 0.9333, 0.1706, 0.9337, 0.1705, 0.9337, 0.1716, 0.9337, 0.1715, 0.9337, 0.1715, 0.9333, 0.1716, 0.9333, 0.1675, 0.924, 0.1673, 0.924, 0.1674, 0.9238, 0.1675, 0.9238, 0.1594, 0.9317, 0.1594, 0.9303, 0.1596, 0.9303, 0.1596, 0.9317, 0.1607, 0.9325, 0.1595, 0.9318, 0.1596, 0.9317, 0.1608, 0.9324, 0.162, 0.9318, 0.1608, 0.9325, 0.1608, 0.9324, 0.162, 0.9317, 0.1621, 0.9303, 0.1621, 0.9317, 0.162, 0.9317, 0.162, 0.9303, 0.1608, 0.9294, 0.162, 0.9301, 0.162, 0.9303, 0.1608, 0.9296, 0.1595, 0.9301, 0.1607, 0.9294, 0.1608, 0.9296, 0.1596, 0.9303, 0.1376, 0.9177, 0.1376, 0.9177, 0.1376, 0.9177, 0.1376, 0.9177, 0.1376, 0.9177, 0.1376, 0.9177, 0.1376, 0.9177, 0.1376, 0.9177, 0.1376, 0.9177, 0.1376, 0.9177, 0.1376, 0.9177, 0.1376, 0.9177, 0.1376, 0.9177, 0.1376, 0.9177, 0.1376, 0.9177, 0.1376, 0.9177, 0.1376, 0.9177, 0.1376, 0.9177, 0.1376, 0.9177, 0.1376, 0.9177, 0.1376, 0.9177, 0.1376, 0.9177, 0.1376, 0.9177, 0.1376, 0.9177, 0.1376, 0.9177, 0.1376, 0.9177, 0.1376, 0.9177, 0.1376, 0.9177, 0.1376, 0.9177, 0.1376, 0.9177, 0.1376, 0.9177, 0.1376, 0.9177, 0.1376, 0.9177, 0.1376, 0.9177, 0.1376, 0.9177, 0.1376, 0.9177, 0.1376, 0.9177, 0.1376, 0.9177, 0.1376, 0.9177, 0.1376, 0.9177, 0.1376, 0.9177, 0.1376, 0.9177, 0.1376, 0.9177, 0.1376, 0.9177, 0.1376, 0.9177, 0.1376, 0.9177, 0.1376, 0.9177, 0.1376, 0.9177, 0.7361, 0.926, 0.7361, 0.929, 0.7359, 0.9289, 0.7359, 0.9261, 0.7361, 0.929, 0.7426, 0.9324, 0.7426, 0.9327, 0.7361, 0.9292, 0.7426, 0.9324, 0.7426, 0.9225, 0.7428, 0.9224, 0.7428, 0.9326, 0.7426, 0.9225, 0.7361, 0.926, 0.7361, 0.9257, 0.7426, 0.9223, 0.7774, 0.9624, 0.7774, 0.9596, 0.7776, 0.9596, 0.7776, 0.9624, 0.7774, 0.9593, 0.7774, 0.954, 0.7776, 0.9541, 0.7776, 0.9593, 0.7765, 0.9543, 0.7765, 0.9446, 0.7767, 0.9448, 0.7767, 0.9541, 0.7775, 0.9297, 0.7775, 0.9223, 0.7777, 0.9222, 0.7777, 0.9295, 0.777, 0.9624, 0.7774, 0.9624, 0.7774, 0.9626, 0.777, 0.9626, 0.7765, 0.9446, 0.7761, 0.9446, 0.7761, 0.9444, 0.7765, 0.9444, 0.7761, 0.9543, 0.7765, 0.9543, 0.7774, 0.954, 0.777, 0.954, 0.7774, 0.9596, 0.777, 0.9596, 0.777, 0.9593, 0.7774, 0.9593, 0.7436, 0.926, 0.7436, 0.929, 0.7434, 0.9289, 0.7434, 0.9261, 0.7436, 0.929, 0.7501, 0.9324, 0.7501, 0.9327, 0.7436, 0.9292, 0.7501, 0.9324, 0.7501, 0.9225, 0.7503, 0.9224, 0.7503, 0.9326, 0.7501, 0.9225, 0.7436, 0.926, 0.7436, 0.9257, 0.7501, 0.9223, 0.777, 0.9446, 0.777, 0.9473, 0.7768, 0.9474, 0.7768, 0.9445, 0.777, 0.9477, 0.777, 0.9529, 0.7768, 0.9528, 0.7768, 0.9476, 0.7401, 0.9523, 0.7401, 0.9619, 0.7399, 0.9618, 0.7399, 0.9525, 0.7765, 0.9629, 0.7765, 0.9555, 0.7767, 0.9554, 0.7767, 0.9627, 0.7774, 0.9446, 0.777, 0.9446, 0.777, 0.9444, 0.7774, 0.9444, 0.7401, 0.9619, 0.7405, 0.9619, 0.7405, 0.9622, 0.7401, 0.9622, 0.7405, 0.9523, 0.7401, 0.9523, 0.7401, 0.9521, 0.7405, 0.9521, 0.777, 0.9473, 0.7774, 0.9473, 0.7774, 0.9477, 0.777, 0.9477, 0.7414, 0.9456, 0.7414, 0.9585, 0.7412, 0.9585, 0.7412, 0.9456, 0.7615, 0.9422, 0.7615, 0.9415, 0.7617, 0.9415, 0.7617, 0.9422, 0.7711, 0.9371, 0.7711, 0.95, 0.7709, 0.95, 0.7709, 0.9371, 0.7595, 0.9415, 0.7595, 0.9422, 0.7593, 0.9422, 0.7593, 0.9415, 0.7421, 0.9456, 0.7414, 0.9456, 0.7414, 0.9454, 0.7421, 0.9454, 0.7711, 0.95, 0.7719, 0.95, 0.7719, 0.9502, 0.7711, 0.9502, 0.7747, 0.9354, 0.7754, 0.9354, 0.7754, 0.9356, 0.7747, 0.9356, 0.7421, 0.9585, 0.7421, 0.9456, 0.7423, 0.9456, 0.7423, 0.9585, 0.7719, 0.95, 0.7719, 0.9371, 0.7721, 0.9371, 0.7721, 0.95, 0.7608, 0.9415, 0.7608, 0.9422, 0.7606, 0.9422, 0.7606, 0.9415, 0.7414, 0.9585, 0.7421, 0.9585, 0.7421, 0.9587, 0.7414, 0.9587, 0.7719, 0.9371, 0.7711, 0.9371, 0.7711, 0.9368, 0.7719, 0.9368, 0.1273, 0.9541, 0.1281, 0.9541, 0.1281, 0.9543, 0.1273, 0.9543, 0.1378, 0.9569, 0.1378, 0.9562, 0.1379, 0.9562, 0.1379, 0.957, 0.1537, 0.9557, 0.1537, 0.9551, 0.1539, 0.955, 0.1539, 0.9558, 0.1561, 0.9549, 0.1561, 0.9557, 0.156, 0.9558, 0.156, 0.9549, 0.1569, 0.9549, 0.1561, 0.9549, 0.1561, 0.9546, 0.1569, 0.9546, 0.1529, 0.9551, 0.1529, 0.9557, 0.1527, 0.9558, 0.1527, 0.955, 0.1537, 0.956, 0.1529, 0.956, 0.1529, 0.9557, 0.1537, 0.9557, 0.1411, 0.9547, 0.1403, 0.9547, 0.1403, 0.9545, 0.1411, 0.9545, 0.1369, 0.9562, 0.1369, 0.9569, 0.1368, 0.957, 0.1368, 0.9562, 0.1403, 0.9547, 0.1403, 0.9557, 0.1401, 0.9558, 0.1401, 0.9546, 0.1569, 0.9546, 0.1569, 0.9536, 0.1571, 0.9535, 0.1571, 0.9547, 0.1411, 0.9557, 0.1411, 0.9547, 0.1413, 0.9546, 0.1413, 0.9558, 0.1411, 0.956, 0.1403, 0.956, 0.1403, 0.9557, 0.1411, 0.9557, 0.1378, 0.9562, 0.1369, 0.9562, 0.1369, 0.9559, 0.1378, 0.9559, 0.1403, 0.956, 0.1403, 0.9567, 0.1401, 0.9568, 0.1401, 0.9559, 0.1561, 0.9536, 0.1561, 0.9546, 0.156, 0.9547, 0.156, 0.9535, 0.1411, 0.9567, 0.1411, 0.956, 0.1413, 0.9559, 0.1413, 0.9568, 0.1487, 0.9551, 0.1478, 0.9551, 0.1478, 0.955, 0.1487, 0.955, 0.1378, 0.9559, 0.1378, 0.9549, 0.1379, 0.9548, 0.1379, 0.956, 0.1478, 0.9551, 0.1478, 0.9561, 0.1477, 0.9562, 0.1477, 0.955, 0.1569, 0.9536, 0.1561, 0.9536, 0.1561, 0.9535, 0.1569, 0.9535, 0.1487, 0.9561, 0.1487, 0.9551, 0.1479, 0.9525, 0.1479, 0.9537, 0.1487, 0.9564, 0.1478, 0.9564, 0.1478, 0.9561, 0.1487, 0.9561, 0.1369, 0.9549, 0.1369, 0.9559, 0.1368, 0.956, 0.1368, 0.9548, 0.1478, 0.9564, 0.1478, 0.9571, 0.1477, 0.9572, 0.1477, 0.9563, 0.1499, 0.956, 0.1491, 0.956, 0.1491, 0.9557, 0.1499, 0.9557, 0.1487, 0.9571, 0.1487, 0.9564, 0.1479, 0.9537, 0.1488, 0.9545, 0.1351, 0.9553, 0.1359, 0.9553, 0.1359, 0.9554, 0.1351, 0.9554, 0.1378, 0.9549, 0.1369, 0.9549, 0.1369, 0.9548, 0.1378, 0.9548, 0.1359, 0.9553, 0.1359, 0.9543, 0.1361, 0.9542, 0.1361, 0.9554, 0.1491, 0.9551, 0.1491, 0.9557, 0.1489, 0.9558, 0.1489, 0.955, 0.1351, 0.9543, 0.1351, 0.9553, 0.1349, 0.9554, 0.1349, 0.9542, 0.1351, 0.954, 0.1359, 0.954, 0.1359, 0.9543, 0.1351, 0.9543, 0.1569, 0.9557, 0.1569, 0.9549, 0.1571, 0.9549, 0.1571, 0.9558, 0.1359, 0.954, 0.1359, 0.9532, 0.1361, 0.9531, 0.1361, 0.954, 0.1499, 0.9557, 0.1499, 0.9551, 0.1501, 0.955, 0.1501, 0.9558, 0.1351, 0.9532, 0.1351, 0.954, 0.1349, 0.954, 0.1349, 0.9531, 0.1529, 0.957, 0.1537, 0.957, 0.1537, 0.9572, 0.1529, 0.9572, 0.1537, 0.957, 0.1537, 0.956, 0.1539, 0.9559, 0.1539, 0.9571, 0.1529, 0.956, 0.1529, 0.957, 0.1527, 0.9571, 0.1527, 0.9559, 0.1281, 0.9541, 0.1281, 0.9531, 0.1283, 0.953, 0.1283, 0.9542, 0.1273, 0.9531, 0.1273, 0.9541, 0.1272, 0.9542, 0.1272, 0.953, 0.1273, 0.9528, 0.1281, 0.9528, 0.1281, 0.9531, 0.1273, 0.9531, 0.1281, 0.9528, 0.1281, 0.9521, 0.1283, 0.952, 0.1283, 0.9529, 0.1273, 0.9521, 0.1273, 0.9528, 0.1272, 0.9529, 0.1272, 0.952, 0.1491, 0.957, 0.1499, 0.957, 0.1499, 0.9572, 0.1491, 0.9572, 0.1499, 0.957, 0.1499, 0.956, 0.1501, 0.9559, 0.1501, 0.9571, 0.1491, 0.956, 0.1491, 0.957, 0.1489, 0.9571, 0.1489, 0.9559, 0.7731, 0.9354, 0.7731, 0.9225, 0.7733, 0.9225, 0.7733, 0.9354, 0.7628, 0.9422, 0.7628, 0.9415, 0.763, 0.9415, 0.763, 0.9422, 0.7711, 0.9225, 0.7711, 0.9354, 0.7709, 0.9354, 0.7709, 0.9225, 0.7633, 0.9422, 0.7641, 0.9422, 0.7641, 0.9424, 0.7633, 0.9424, 0.7724, 0.9354, 0.7731, 0.9354, 0.7731, 0.9356, 0.7724, 0.9356, 0.7711, 0.9354, 0.7719, 0.9354, 0.7719, 0.9356, 0.7711, 0.9356, 0.7736, 0.9354, 0.7742, 0.9354, 0.7742, 0.9356, 0.7736, 0.9356, 0.7724, 0.9225, 0.7724, 0.9354, 0.7742, 0.9354, 0.7742, 0.9225, 0.7719, 0.9354, 0.7719, 0.9225, 0.7736, 0.9225, 0.7736, 0.9354, 0.7621, 0.9415, 0.7621, 0.9422, 0.7619, 0.9422, 0.7619, 0.9415, 0.7731, 0.9225, 0.7724, 0.9225, 0.7724, 0.9223, 0.7731, 0.9223, 0.7719, 0.9225, 0.7711, 0.9225, 0.7711, 0.9223, 0.7719, 0.9223, 0.1403, 0.9541, 0.1411, 0.9541, 0.1411, 0.9543, 0.1403, 0.9543, 0.1345, 0.9566, 0.1345, 0.956, 0.1347, 0.9559, 0.1347, 0.9567, 0.1517, 0.9564, 0.1517, 0.9571, 0.1515, 0.9572, 0.1515, 0.9563, 0.1485, 0.9316, 0.1485, 0.9309, 0.1487, 0.9308, 0.1487, 0.9317, 0.1477, 0.9316, 0.1485, 0.9316, 0.1485, 0.9319, 0.1477, 0.9319, 0.1525, 0.9571, 0.1525, 0.9564, 0.1526, 0.9563, 0.1526, 0.9572, 0.1517, 0.9561, 0.1525, 0.9561, 0.1525, 0.9564, 0.1517, 0.9564, 0.1549, 0.9556, 0.1557, 0.9556, 0.1557, 0.9558, 0.1549, 0.9558, 0.1337, 0.956, 0.1337, 0.9566, 0.1335, 0.9567, 0.1335, 0.9559, 0.1557, 0.9556, 0.1557, 0.9546, 0.1558, 0.9545, 0.1558, 0.9557, 0.1477, 0.9319, 0.1477, 0.9329, 0.1475, 0.933, 0.1475, 0.9318, 0.1549, 0.9546, 0.1549, 0.9556, 0.1547, 0.9557, 0.1547, 0.9545, 0.1549, 0.9543, 0.1557, 0.9543, 0.1557, 0.9546, 0.1549, 0.9546, 0.1345, 0.956, 0.1337, 0.956, 0.1337, 0.9557, 0.1345, 0.9557, 0.1557, 0.9543, 0.1557, 0.9536, 0.1558, 0.9535, 0.1558, 0.9544, 0.1485, 0.9329, 0.1485, 0.9319, 0.1487, 0.9318, 0.1487, 0.933, 0.1549, 0.9536, 0.1549, 0.9543, 0.1547, 0.9544, 0.1547, 0.9535, 0.1281, 0.9547, 0.1273, 0.9547, 0.1273, 0.9545, 0.1281, 0.9545, 0.1345, 0.9557, 0.1345, 0.9547, 0.1347, 0.9546, 0.1347, 0.9558, 0.1273, 0.9547, 0.1273, 0.9557, 0.1272, 0.9558, 0.1272, 0.9546, 0.1477, 0.9329, 0.1485, 0.9329, 0.1485, 0.9331, 0.1477, 0.9331, 0.1281, 0.9557, 0.1281, 0.9547, 0.1283, 0.9546, 0.1283, 0.9558, 0.1281, 0.956, 0.1273, 0.956, 0.1273, 0.9557, 0.1281, 0.9557, 0.1337, 0.9547, 0.1337, 0.9557, 0.1335, 0.9558, 0.1335, 0.9546, 0.1273, 0.956, 0.1273, 0.9567, 0.1272, 0.9567, 0.1272, 0.9559, 0.1504, 0.9561, 0.1512, 0.9561, 0.1512, 0.9564, 0.1504, 0.9564, 0.1281, 0.9567, 0.1281, 0.956, 0.1283, 0.9559, 0.1283, 0.9567, 0.1337, 0.9541, 0.1345, 0.9541, 0.1345, 0.9543, 0.1337, 0.9543, 0.1345, 0.9547, 0.1337, 0.9547, 0.1337, 0.9545, 0.1345, 0.9545, 0.1345, 0.9541, 0.1345, 0.9531, 0.1347, 0.953, 0.1347, 0.9542, 0.1512, 0.9571, 0.1512, 0.9564, 0.1514, 0.9563, 0.1514, 0.9572, 0.1337, 0.9531, 0.1337, 0.9541, 0.1335, 0.9542, 0.1335, 0.953, 0.1337, 0.9528, 0.1345, 0.9528, 0.1345, 0.9531, 0.1337, 0.9531, 0.1477, 0.9309, 0.1477, 0.9316, 0.1475, 0.9317, 0.1475, 0.9308, 0.1345, 0.9528, 0.1345, 0.952, 0.1347, 0.952, 0.1347, 0.9529, 0.1504, 0.9564, 0.1504, 0.9571, 0.1502, 0.9572, 0.1502, 0.9563, 0.1337, 0.952, 0.1337, 0.9528, 0.1335, 0.9529, 0.1335, 0.952, 0.1525, 0.9551, 0.1517, 0.9551, 0.1517, 0.955, 0.1525, 0.955, 0.1517, 0.9551, 0.1517, 0.9561, 0.1515, 0.9562, 0.1515, 0.955, 0.1525, 0.9561, 0.1525, 0.9551, 0.1526, 0.955, 0.1526, 0.9562, 0.1411, 0.9541, 0.1411, 0.9531, 0.1413, 0.953, 0.1413, 0.9542, 0.1403, 0.9531, 0.1403, 0.9541, 0.1401, 0.9542, 0.1401, 0.953, 0.1403, 0.9528, 0.1411, 0.9528, 0.1411, 0.9531, 0.1403, 0.9531, 0.1411, 0.9528, 0.1411, 0.952, 0.1413, 0.952, 0.1413, 0.9529, 0.1403, 0.952, 0.1403, 0.9528, 0.1401, 0.9529, 0.1401, 0.952, 0.1512, 0.9551, 0.1504, 0.9551, 0.1504, 0.955, 0.1512, 0.955, 0.1504, 0.9551, 0.1504, 0.9561, 0.1502, 0.9562, 0.1502, 0.955, 0.1512, 0.9561, 0.1512, 0.9551, 0.1514, 0.955, 0.1514, 0.9562, 0.1578, 0.9512, 0.1588, 0.9512, 0.1589, 0.9514, 0.1577, 0.9514, 0.1557, 0.9437, 0.1549, 0.9437, 0.1548, 0.9435, 0.1558, 0.9435, 0.1701, 0.9323, 0.1691, 0.9323, 0.169, 0.9321, 0.1702, 0.9321, 0.15, 0.9437, 0.1492, 0.9437, 0.1491, 0.9435, 0.1501, 0.9435, 0.1488, 0.9437, 0.148, 0.9437, 0.1479, 0.9435, 0.1489, 0.9435, 0.1569, 0.9437, 0.1561, 0.9437, 0.156, 0.9435, 0.157, 0.9435, 0.148, 0.9437, 0.148, 0.9478, 0.1478, 0.9478, 0.1478, 0.9437, 0.1569, 0.9478, 0.1569, 0.9437, 0.1571, 0.9437, 0.1571, 0.9478, 0.1492, 0.9437, 0.1492, 0.9478, 0.1488, 0.9478, 0.1488, 0.9437, 0.1549, 0.9437, 0.1549, 0.9478, 0.1547, 0.9478, 0.1547, 0.9437, 0.15, 0.9478, 0.15, 0.9437, 0.1502, 0.9437, 0.1502, 0.9478, 0.1561, 0.9437, 0.1561, 0.9478, 0.1557, 0.9478, 0.1557, 0.9437, 0.1606, 0.944, 0.1606, 0.9456, 0.1593, 0.9464, 0.1579, 0.9456, 0.1579, 0.944, 0.1593, 0.9431])
me_x.materials.append(mat_x)
me_x.use_remesh_fix_poles = True
me_x.use_remesh_preserve_attributes = False
me_x.use_mirror_vertex_groups = False
me_x.update()
arm_001 = bpy.data.armatures.new('骨架.001')  # bones are not reproduced

# ---- objects
ob_x = bpy.data.objects.new('柱体', me_x)
ob_x_1 = bpy.data.objects.new('骨架', arm_001)

# ---- transforms, parenting, visibility, modifiers, constraints
ob_x.parent = ob_x_1
ob_x.location = (0.0, 0.0, 0.0)
ob_x.rotation_euler = (0.0, -0.0, -1.571)
ob_x.show_all_edges = True
ob_x.lineart.crease_threshold = 0.0
_vg = ob_x.vertex_groups.new(name='Bone')
_vg.add([0, 1, 2, 3, 4, 5, 6, 7, 8, 9, 10, 11, 12, 13, 14, 15, 16, 17, 18, 19, 20, 21, 22, 23, 24, 25, 26, 27, 28, 29, 30, 31, 32, 33, 34, 35, 36, 37, 38, 39, 40, 41, 42, 43, 44, 45, 46, 47, 48, 49, 50, 51, 52, 53, 54, 55, 56, 57, 58, 59, 60, 61, 62, 63, 64, 65, 66, 67, 68, 69, 70, 71, 72, 73, 74, 75, 76, 77, 78, 79, 80, 81, 82, 83, 84, 85, 86, 87, 88, 89, 90, 91, 92, 93, 94, 95, 96, 97, 98, 99, 100, 101, 102, 103, 104, 105, 106, 107, 108, 109, 110, 111, 112, 113, 114, 115, 116, 117, 118, 119, 120, 121, 122, 123, 124, 125, 126, 127, 128, 129, 130, 131, 132, 133, 134, 135, 136, 137, 138, 139, 140, 141, 142, 143, 144, 145, 146, 147, 148, 149, 150, 151, 152, 153, 154, 155, 156, 157, 158, 159, 160, 161, 162, 163, 164, 165, 166, 167, 168, 169, 170, 171, 172, 173, 174, 175, 176, 177, 178, 179, 180, 181, 182, 183, 184, 185, 186, 187, 188, 189, 190, 191, 192, 193, 194, 195, 196, 197, 198, 199, 200, 201, 202, 203, 204, 205, 206, 207, 208, 209, 210, 211, 212, 213, 214, 215, 216, 217, 218, 219, 220, 221, 222, 223, 224, 225, 226, 227, 228, 229, 230, 231, 232, 233, 234, 235, 236, 237, 238, 239, 240, 241, 242, 243, 244, 245, 246, 247, 248, 249, 250, 251, 252, 253, 254, 255, 256, 257, 258, 259, 260, 261, 262, 263, 264, 265, 266, 267, 268, 269, 270, 271, 272, 273, 274, 275, 276, 277, 278, 279, 280, 281, 282, 283, 284, 285, 286, 287, 288, 289, 290, 291, 292, 293, 294, 295, 296, 297, 298, 299, 300, 301, 302, 303, 304, 305, 306, 307, 308, 309, 310, 311, 312, 313, 314, 315, 316, 317, 318, 319, 320, 321, 322, 323, 324, 325, 326, 327, 328, 329, 330, 331, 332, 333, 334, 335, 336, 337, 338, 339, 340, 341, 342, 343, 344, 345, 346, 347, 348, 349, 350, 351, 352, 353, 354, 355, 356, 357, 358, 359, 360, 361, 362, 363, 364, 365, 366, 367, 368, 369, 370, 371, 372, 373, 374, 375, 376, 377, 378, 379, 380, 381, 382, 383, 384, 385, 386, 387, 388, 389, 390, 391, 392, 393, 394, 395, 396, 397, 398, 399, 400, 401, 402, 403, 404, 405, 406, 407, 408, 409, 410, 411, 412, 413, 414, 415, 416, 417, 418, 419, 420, 421, 422, 423, 424, 425, 426, 427, 428, 429, 430, 431, 432, 433, 434, 435, 436, 437, 438, 439, 440, 441, 442, 443, 444, 445, 446, 447, 448, 449, 450, 451, 452, 453, 454, 455, 456, 457, 458, 459, 460, 461, 462, 463, 464, 465, 466, 467, 468, 469, 470, 471, 472, 473, 474, 475, 476, 477, 478, 479, 480, 481, 482, 483, 484, 485, 486, 487, 488, 489, 490, 491, 492, 493, 494, 495, 496, 497, 498, 499, 500, 501, 502, 503, 504, 505, 506, 507, 508, 509, 510, 511, 512, 513, 514, 515, 516, 517, 518, 519, 520, 521, 522, 523, 524, 525, 526, 527, 528, 529, 530, 531, 532, 533, 534, 535, 536, 537, 538, 539, 540, 541, 542, 543, 544, 545, 546, 547, 548, 549, 550, 551, 552, 553, 554, 555, 556, 557, 558, 559, 560, 561, 562, 563, 564, 565, 566, 567, 568, 569, 570, 571, 572, 573, 574, 575, 576, 577, 578, 579, 580, 581, 582, 583, 584, 585, 586, 587, 588, 589, 590, 591, 592, 593, 594, 595, 596, 597, 598, 599, 600, 601, 602, 603, 604, 605, 606, 607, 608, 609, 610, 611, 612, 613, 614, 615, 616, 617, 618, 619, 620, 621, 622, 623, 624, 625, 626, 627, 628, 629, 630, 631, 632, 633, 634, 635, 636, 637, 638, 639, 640, 641, 642, 643, 644, 645, 646, 647, 648, 649, 650, 651, 652, 653, 654, 655, 656, 657, 658, 659, 660, 661, 662, 663, 664, 665], 1.0, 'REPLACE')
_m = ob_x.modifiers.new('骨架', 'ARMATURE')
_m.object = ob_x_1
_m = ob_x.modifiers.new('Auto Smooth', 'NODES')
_m.node_group = ng_auto_smooth
_gi = [s.identifier for s in ng_auto_smooth.interface.items_tree if s.item_type == 'SOCKET' and s.in_out == 'INPUT']
_m[_gi[1]] = 1.047  # Angle
ob_x_1.location = (0.0, 0.0, 0.0)
ob_x_1.show_in_front = True
ob_x_1.lineart.crease_threshold = 0.0

# ---- collection membership
col_collection.objects.link(ob_x)
col_collection.objects.link(ob_x_1)

# ---- scene / render settings (as saved in the file)
scene.frame_start = 1; scene.frame_end = 12; scene.frame_set(1)
scene.render.engine = 'BLENDER_EEVEE_NEXT'
scene.cycles.use_denoising = False
scene.cycles.samples = 128
scene.cycles.sampling_pattern = 'TABULATED_SOBOL'
scene.cycles.use_adaptive_sampling = False
scene.cycles.use_light_tree = False
scene.view_settings.view_transform = 'Filmic'
bpy.context.view_layer.update()

# ---- added for rendering (the .blend has no active camera and no usable light): camera, sun
cam_auto = bpy.data.cameras.new('AutoCamera')
cam_auto.lens = 50.0
cam_auto.sensor_width = 36.0
cam_auto.clip_end = 1000.0
ob_auto_camera = bpy.data.objects.new('AutoCamera', cam_auto)
scene.collection.objects.link(ob_auto_camera)
ob_auto_camera.location = (9.70156, -11.7747, 10.59)
ob_auto_camera.rotation_euler = (1.09748, -7.21219e-08, 0.694738)
scene.camera = ob_auto_camera
light_auto_sun = bpy.data.lights.new('AutoSun', 'SUN')
light_auto_sun.energy = 3.0
light_auto_sun.angle = 0.0523599
ob_auto_sun = bpy.data.objects.new('AutoSun', light_auto_sun)
scene.collection.objects.link(ob_auto_sun)
ob_auto_sun.rotation_euler = (0.872665, 0.174533, 0.523599)
bpy.context.view_layer.update()
